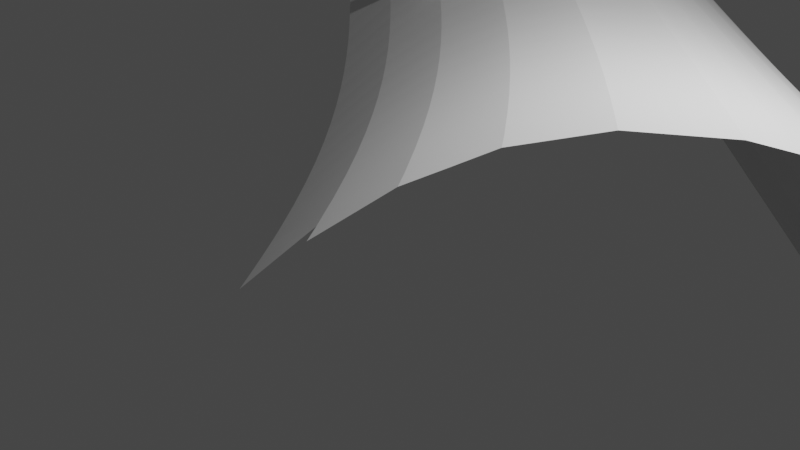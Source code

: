 # Source: Echantillon6.blend  (saved by Blender 2.81.16; exported with 4.5.12 LTS)
import bpy
from mathutils import Matrix  # noqa: F401  (used for matrix-valued properties, if any)

bpy.ops.wm.read_factory_settings(use_empty=True)
scene = bpy.context.scene
scene.name = 'Scene'

# ---- collections
col_collection = bpy.data.collections.new('Collection'); scene.collection.children.link(col_collection)

# ---- world
world_world = bpy.data.worlds.new('World'); scene.world = world_world
world_world.use_nodes = True; world_world.node_tree.nodes.clear()
_N = world_world.node_tree.nodes; _L = world_world.node_tree.links
n0 = _N.new('ShaderNodeOutputWorld'); n0.name = 'World Output'; n0.location = (300, 300)
n1 = _N.new('ShaderNodeBackground'); n1.name = 'Background'; n1.location = (10, 300)
n1.inputs[0].default_value = (0.05088, 0.05088, 0.05088, 1.0)
_L.new(n1.outputs[0], n0.inputs[0])
n0.is_active_output = True
world_world.color = (0.05088, 0.05088, 0.05088)
world_world.use_sun_shadow = False
world_world.sun_shadow_jitter_overblur = 0.0

# ---- cameras
cam_camera = bpy.data.cameras.new('Camera')
cam_camera.clip_end = 100.0
cam_camera.ortho_scale = 7.314

# ---- lights
light_light = bpy.data.lights.new('Light', 'POINT')
light_light.transmission_factor = 0.0
light_light.energy = 1000.0
light_light.shadow_soft_size = 0.1
light_light.shadow_maximum_resolution = 0.006
light_light.use_absolute_resolution = True

# ---- meshes
me_nurbspath = bpy.data.meshes.new('NurbsPath')
me_nurbspath.from_pydata([], [], [])
me_nurbspath.use_remesh_preserve_volume = False
me_nurbspath.use_remesh_preserve_attributes = False
me_nurbspath.use_mirror_vertex_groups = False
me_nurbspath.update()
me_nurbspath_001 = bpy.data.meshes.new('NurbsPath.001')
me_nurbspath_001.from_pydata([(-2.178, 3.475, 0.2679), (-2.146, 3.478, 0.372), (-2.125, 3.466, 0.4744), (-2.114, 3.441, 0.5738), (-2.113, 3.404, 0.6691), (-2.12, 3.357, 0.7592), (-2.136, 3.3, 0.8428), (-2.16, 3.234, 0.9189), (-2.192, 3.162, 0.9863), (-2.23, 3.085, 1.044), (-2.274, 3.003, 1.09), (-2.324, 2.918, 1.125), (-2.379, 2.832, 1.146), (-2.51, 2.645, 1.151), (-2.64, 2.479, 1.106), (-2.768, 2.333, 1.02), (-2.894, 2.204, 0.8994), (-3.018, 2.089, 0.7518), (0.644, 1.153, 0.2391), (-0.4803, 0.1384, 0.4239), (0.8104, -0.4013, 0.7988), (0.6709, -0.4026, 0.7683), (0.9745, -0.2556, 0.8165), (0.8261, -0.2599, 0.8111), (1.1, -0.1482, 0.8013), (0.9975, -0.1094, 0.8033), (1.177, -0.0848, 0.7718), (1.075, -0.04345, 0.7805), (1.251, -0.0258, 0.7293), (1.151, 0.01853, 0.7442), (1.322, 0.028, 0.6751), (1.223, 0.07576, 0.6954), (1.386, 0.07581, 0.6103), (1.29, 0.1274, 0.6355), (1.445, 0.1168, 0.5361), (1.352, 0.1727, 0.5656), (1.709, -0.3051, 0.6697), (1.642, -0.3499, 0.734), (1.569, -0.4007, 0.7878), (1.492, -0.4568, 0.8298), (1.413, -0.5175, 0.8589), (1.284, -0.6211, 0.8734), (-0.8421, 2.402, 0.4574), (-1.945, 3.322, 0.2587), (-2.038, 3.401, 0.3415), (-2.162, 3.477, 0.32), (-2.069, 3.398, 0.2372), (-2.136, 3.472, 0.4232), (-1.96, 3.32, 0.2065), (-1.929, 3.324, 0.3109), (-1.909, 3.313, 0.4136), (-1.899, 3.288, 0.5133), (-1.899, 3.252, 0.609), (-1.908, 3.205, 0.6994), (-1.925, 3.149, 0.7834), (-1.951, 3.085, 0.8599), (-1.983, 3.014, 0.9276), (-2.023, 2.937, 0.9855), (-2.068, 2.856, 1.032), (-2.119, 2.772, 1.067), (-2.175, 2.686, 1.088), (-2.307, 2.5, 1.093), (-2.438, 2.335, 1.049), (-2.566, 2.189, 0.9631), (-2.692, 2.059, 0.8424), (-2.815, 1.945, 0.6947), (1.117, -0.7625, 0.8552), (1.496, 0.1502, 0.4537), (1.406, 0.2107, 0.487), (1.539, 0.1752, 0.3643), (1.453, 0.2407, 0.4007), (1.491, 0.2619, 0.3081), (0.7548, 0.7046, 0.5797), (0.2852, -0.6572, 0.4779), (0.1661, -0.6497, 0.3957), (0.4061, -0.5325, 0.6129), (0.9058, 0.7055, 0.4739), (0.2811, -0.5286, 0.5446), (0.5394, -0.4006, 0.7163), (0.4076, -0.4002, 0.6657), (0.9659, -0.8979, 0.7904), (0.8305, -1.027, 0.6866), (0.7086, -1.151, 0.5514), (1.954, -0.3954, 0.542), (1.899, -0.4247, 0.6237), (-1.282, 1.592, 0.8279), (-0.8256, 2.443, 0.3653), (-1.453, 2.72, 0.7344), (-1.317, 2.736, 0.5922), (-1.425, 2.782, 0.6571), (-1.3, 2.784, 0.504), (-1.919, 3.318, 0.3623), (-1.748, 3.167, 0.1502), (-1.718, 3.171, 0.2549), (-1.699, 3.161, 0.3578), (-1.691, 3.137, 0.4579), (-1.692, 3.102, 0.5539), (-1.702, 3.056, 0.6447), (-1.72, 3.001, 0.729), (-1.747, 2.937, 0.8058), (-1.781, 2.867, 0.8739), (-1.821, 2.791, 0.9321), (-1.868, 2.711, 0.9792), (-1.92, 2.628, 1.014), (-1.977, 2.542, 1.036), (-2.11, 2.358, 1.041), (-2.242, 2.193, 0.9973), (-2.37, 2.047, 0.9112), (-2.496, 1.918, 0.7904), (-2.618, 1.802, 0.6425), (1.837, -0.4616, 0.6973), (1.769, -0.5052, 0.7614), (0.6865, -0.2611, 0.7805), (0.5471, -0.2641, 0.7513), (0.849, -0.1137, 0.7979), (0.7009, -0.12, 0.7939), (0.8112, 0.7554, 0.5093), (0.973, -0.004646, 0.7825), (0.8705, 0.03259, 0.7859), (1.049, 0.05988, 0.7529), (0.9475, 0.09963, 0.763), (1.122, 0.1201, 0.7103), (0.952, 0.7443, 0.391), (0.8607, 0.799, 0.4301), (1.022, 0.1628, 0.7265), (1.695, -0.5549, 0.815), (1.617, -0.61, 0.8568), (1.537, -0.6696, 0.8857), (1.407, -0.7718, 0.9), (1.238, -0.9116, 0.8815), (1.087, -1.046, 0.8165), (0.9505, -1.174, 0.7125), (-1.434, 1.578, 0.8212), (-1.832, 1.311, 0.5549), (-1.404, 2.835, 0.5722), (-2.116, 3.38, 0.7141), (-1.392, 2.88, 0.481), (-2.017, 3.39, 0.444), (-1.542, 3.014, 0.09882), (-1.513, 3.019, 0.2038), (-1.495, 3.01, 0.307), (-1.487, 2.988, 0.4074), (-1.49, 2.953, 0.5037), (-1.501, 2.908, 0.5948), (-1.521, 2.854, 0.6795), (-1.549, 2.792, 0.7566), (-1.584, 2.722, 0.825), (-1.626, 2.647, 0.8835), (-1.674, 2.568, 0.9309), (-1.727, 2.485, 0.9661), (-1.784, 2.401, 0.9878), (-1.92, 2.217, 0.9938), (-2.052, 2.053, 0.9501), (-2.181, 1.908, 0.8641), (-2.306, 1.778, 0.7433), (-2.428, 1.662, 0.5952), (1.191, 0.1752, 0.6559), (1.093, 0.2213, 0.6776), (1.255, 0.2243, 0.5909), (1.159, 0.2743, 0.6175), (0.9899, 0.7745, 0.3011), (1.313, 0.2666, 0.5165), (1.219, 0.3209, 0.5475), (1.363, 0.3013, 0.434), (1.273, 0.3603, 0.4686), (1.404, 0.3275, 0.3444), (0.9023, 0.8344, 0.3433), (0.9351, 0.8609, 0.2502), (-1.142, 1.761, 0.8456), (-1.979, 1.32, 0.4975), (-2.006, 3.328, 0.639), (-2.113, 3.423, 0.6214), (-2.367, 1.72, 0.6692), (-2.523, 1.732, 0.6188), (-1.34, 2.863, 0.05225), (-1.313, 2.869, 0.1575), (-1.296, 2.861, 0.261), (-1.29, 2.839, 0.3616), (-1.293, 2.806, 0.4583), (-1.306, 2.762, 0.5497), (-1.328, 2.709, 0.6347), (-1.357, 2.648, 0.7122), (-1.394, 2.579, 0.7809), (-1.437, 2.505, 0.8397), (-1.485, 2.427, 0.8873), (-1.539, 2.345, 0.9227), (-1.598, 2.261, 0.9447), (-1.735, 2.079, 0.9511), (-1.868, 1.915, 0.9076), (-1.998, 1.77, 0.8216), (-2.123, 1.64, 0.7008), (-2.244, 1.524, 0.5525), (1.318, 0.3916, 0.3822), (1.355, 0.414, 0.2894), (-0.2171, -0.1221, 0.431), (0.162, -0.5211, 0.4623), (0.04217, -0.5144, 0.3813), (0.2827, -0.3962, 0.5973), (0.1572, -0.3933, 0.5302), (0.4154, -0.2636, 0.7006), (-0.34, -0.1172, 0.3541), (-0.09678, 0.003123, 0.5659), (-1.298, 1.739, 0.8642), (-1.71, 1.435, 0.6896), (-2.019, 2.7, 1.041), (-1.845, 2.751, 0.9556), (-1.968, 2.784, 1.006), (-2.244, 1.843, 0.8037), (-2.401, 1.848, 0.7668), (-1.144, 2.713, 0.01039), (-1.118, 2.72, 0.1158), (-1.102, 2.713, 0.2196), (-1.097, 2.692, 0.3206), (-1.102, 2.66, 0.4175), (-1.117, 2.617, 0.5092), (-1.14, 2.565, 0.5945), (-1.17, 2.505, 0.6723), (-1.208, 2.437, 0.7413), (-1.252, 2.364, 0.8003), (-1.302, 2.287, 0.8483), (-1.358, 2.206, 0.8839), (-1.417, 2.123, 0.9061), (-1.556, 1.942, 0.9129), (-1.69, 1.779, 0.8696), (-1.82, 1.634, 0.7837), (-1.945, 1.504, 0.6628), (-2.065, 1.387, 0.5144), (0.2834, -0.2645, 0.6513), (0.5615, -0.123, 0.7647), (0.4221, -0.1276, 0.7368), (0.7224, 0.02626, 0.7819), (-0.2246, 0.00362, 0.503), (0.5746, 0.01796, 0.7793), (0.845, 0.1369, 0.7663), (0.7422, 0.1726, 0.771), (0.9201, 0.2026, 0.7365), (0.8181, 0.2408, 0.748), (0.03431, 0.1374, 0.6691), (-1.04, 1.891, 0.8306), (-1.859, 1.437, 0.646), (-1.801, 2.829, 0.903), (-1.922, 2.864, 0.9588), (-1.764, 2.902, 0.8399), (-2.116, 1.98, 0.9071), (-2.276, 1.977, 0.8876), (-0.953, 2.564, -0.02689), (-0.9275, 2.572, 0.07878), (-0.9133, 2.565, 0.1828), (-0.9098, 2.546, 0.284), (-0.9163, 2.515, 0.3812), (-0.932, 2.473, 0.4732), (-0.9563, 2.422, 0.5588), (-0.9885, 2.363, 0.6369), (-1.028, 2.297, 0.7061), (-1.073, 2.225, 0.7655), (-1.125, 2.148, 0.8137), (-1.181, 2.068, 0.8495), (-1.242, 1.986, 0.8719), (-1.382, 1.806, 0.879), (-1.647, 1.5, 0.7501), (-1.772, 1.37, 0.6292), (-1.892, 1.253, 0.4807), (0.9921, 0.264, 0.6938), (0.8914, 0.3052, 0.7114), (1.06, 0.3204, 0.6392), (0.961, 0.365, 0.6623), (-0.09932, 0.1333, 0.6239), (1.123, 0.3709, 0.5741), (1.026, 0.4193, 0.6021), (1.179, 0.4145, 0.4996), (1.085, 0.4673, 0.5319), (1.228, 0.4505, 0.4169), (-1.157, 1.918, 0.8569), (-1.582, 1.572, 0.793), (-1.882, 2.94, 0.9008), (-1.734, 2.969, 0.7674), (-1.849, 3.011, 0.8329), (-1.711, 3.029, 0.6868), (-1.986, 2.135, 0.972), (-0.7665, 2.416, -0.05969), (-0.7421, 2.424, 0.04618), (-0.7292, 2.419, 0.1504), (-0.7271, 2.401, 0.2519), (-0.735, 2.371, 0.3493), (-0.7522, 2.33, 0.4416), (-0.778, 2.28, 0.5275), (-0.8116, 2.222, 0.6058), (-0.8523, 2.157, 0.6753), (-0.8994, 2.086, 0.7349), (-0.9521, 2.011, 0.7833), (-1.01, 1.932, 0.8194), (-1.071, 1.85, 0.8419), (-1.214, 1.672, 0.8494), (-1.35, 1.511, 0.8064), (-1.48, 1.367, 0.7207), (-1.605, 1.236, 0.5998), (-1.724, 1.119, 0.4512), (1.137, 0.508, 0.453), (1.268, 0.4781, 0.3272), (1.181, 0.5407, 0.3664), (1.217, 0.5644, 0.2735), (0.1773, 0.2814, 0.7329), (0.03736, -0.3866, 0.4492), (-0.08333, -0.3807, 0.3696), (0.1579, -0.2616, 0.5842), (-0.9809, 1.971, 0.8013), (-1.734, 1.567, 0.7669), (-1.823, 3.075, 0.7562), (-1.697, 3.079, 0.5993), (-1.805, 3.131, 0.672), (-1.795, 3.177, 0.5814), (-2.147, 2.123, 0.9737), (-0.5845, 2.268, -0.08813), (-0.5612, 2.277, 0.01792), (-0.5496, 2.273, 0.1224), (-0.5489, 2.256, 0.224), (-0.5582, 2.227, 0.3217), (-0.5769, 2.188, 0.4142), (-0.6043, 2.139, 0.5003), (-0.6394, 2.082, 0.5788), (-0.6816, 2.019, 0.6486), (-0.7301, 1.949, 0.7084), (-0.7841, 1.874, 0.757), (-0.8429, 1.796, 0.7933), (-0.9057, 1.716, 0.816), (-1.05, 1.539, 0.8238), (-1.187, 1.379, 0.781), (-1.318, 1.235, 0.6954), (-1.443, 1.105, 0.5744), (-1.561, 0.9868, 0.4257), (0.03175, -0.2597, 0.5185), (0.29, -0.1285, 0.6875), (0.1576, -0.1306, 0.6395), (0.4351, 0.01334, 0.7514), (0.03705, 0.2726, 0.7093), (0.2955, 0.007207, 0.7249), (0.5944, 0.1643, 0.7684), (1.516, -0.07474, 0.6322), (-1.095, 2.0, 0.8345), (-1.45, 1.725, 0.8575), (-1.854, 3.243, 0.1784), (-2.753, 2.002, 0.7686), (-2.916, 2.017, 0.7232), (-1.852, 2.309, 0.9908), (-0.4068, 2.12, -0.1123), (-0.3847, 2.131, -0.006116), (-0.3743, 2.127, 0.09851), (-0.375, 2.111, 0.2004), (-0.3858, 2.084, 0.2982), (-0.406, 2.046, 0.3909), (-0.4349, 1.998, 0.4772), (-0.4716, 1.943, 0.556), (-0.5153, 1.88, 0.626), (-0.5652, 1.812, 0.686), (-0.6206, 1.739, 0.7348), (-0.6806, 1.662, 0.7712), (-0.7445, 1.582, 0.7941), (-0.8906, 1.407, 0.8021), (-1.029, 1.248, 0.7595), (-1.161, 1.104, 0.6739), (-1.285, 0.9739, 0.553), (-1.403, 0.8555, 0.4042), (0.4467, 0.1542, 0.7673), (0.7154, 0.2766, 0.7527), (0.6124, 0.311, 0.7588), (0.7895, 0.3434, 0.7228), (1.42, -0.02145, 0.6561), (-0.9257, 2.049, 0.7591), (-1.604, 1.712, 0.8527), (-2.956, 2.146, 0.8256), (-2.629, 2.124, 0.9028), (-2.793, 2.132, 0.8709), (-2.831, 2.268, 0.9597), (-2.015, 2.287, 1.018), (-0.2332, 1.973, -0.1324), (-0.2122, 1.984, -0.02604), (-0.2032, 1.982, 0.07874), (-0.2052, 1.967, 0.1807), (-0.2175, 1.941, 0.2788), (-0.2393, 1.904, 0.3717), (-0.2697, 1.858, 0.4582), (-0.3079, 1.804, 0.5371), (-0.3531, 1.743, 0.6072), (-0.4045, 1.676, 0.6674), (-0.4612, 1.603, 0.7164), (-0.4065, 1.655, 0.8104), (-0.5272, 1.432, 0.8238), (-0.7357, 1.275, 0.7842), (-0.8755, 1.118, 0.7418), (-1.008, 0.9743, 0.6562), (-1.132, 0.8439, 0.5353), (-1.25, 0.7251, 0.3864), (0.6872, 0.3803, 0.7357), (0.8603, 0.4062, 0.6799), (0.7594, 0.4459, 0.699), (0.9269, 0.4639, 0.6253), (1.929, -0.4081, 0.5848), (1.576, -0.035, 0.5582), (-1.038, 2.08, 0.7985), (-1.312, 1.896, 0.8755), (-2.502, 2.262, 1.006), (-2.667, 2.261, 0.9916), (-2.704, 2.406, 1.063), (-2.372, 2.417, 1.071), (-1.756, 2.443, 0.9769), (-0.06344, 1.826, -0.1484), (-0.04364, 1.838, -0.04196), (-0.03588, 1.837, 0.06294), (-0.03931, 1.823, 0.1651), (-0.05309, 1.798, 0.2633), (-0.07637, 1.763, 0.3563), (-0.1083, 1.718, 0.4429), (-0.1481, 1.665, 0.522), (-0.1948, 1.605, 0.5923), (-0.2477, 1.539, 0.6526), (-0.3059, 1.469, 0.7017), (-0.3685, 1.394, 0.7384), (-0.4347, 1.316, 0.7615), (-0.5848, 1.144, 0.77), (-0.7259, 0.9878, 0.7276), (-0.8585, 0.8449, 0.6422), (-0.9831, 0.7145, 0.5212), (-1.1, 0.5954, 0.3723), (0.3332, 0.4359, 0.7497), (0.8277, 0.507, 0.6498), (0.9883, 0.5157, 0.56), (1.979, -0.3827, 0.4993), (0.7686, -1.224, 0.5639), (1.483, 0.02252, 0.5864), (-0.8759, 2.122, 0.7051), (-1.469, 1.874, 0.896), (-2.539, 2.407, 1.078), (-2.575, 2.562, 1.128), (-2.241, 2.593, 1.091), (-2.408, 2.572, 1.122), (-1.88, 2.472, 1.012), (0.1025, 1.678, -0.1605), (0.1212, 1.692, -0.054), (0.1277, 1.692, 0.051), (0.1229, 1.679, 0.1532), (0.1077, 1.655, 0.2515), (0.08284, 1.621, 0.3447), (0.04934, 1.578, 0.4314), (0.008018, 1.527, 0.5106), (-0.04026, 1.468, 0.581), (-0.09461, 1.404, 0.6414), (-0.1542, 1.334, 0.6906), (-0.2181, 1.26, 0.7274), (-0.2855, 1.184, 0.7506), (-0.4376, 1.014, 0.7592), (-0.58, 0.8582, 0.717), (-0.7133, 0.7159, 0.6316), (-0.8379, 0.5855, 0.5106), (-0.9546, 0.466, 0.3617), (0.1855, 0.4224, 0.7515), (0.8913, 0.5627, 0.5895), (1.043, 0.5608, 0.4853), (0.9491, 0.6121, 0.5192), (0.6509, -1.211, 0.477), (0.8905, -1.1, 0.6991), (0.7664, -1.091, 0.6259), (1.026, -0.9711, 0.8029), (-0.9864, 2.156, 0.7502), (-1.211, 2.027, 0.8607), (-2.445, 2.738, 1.148), (-2.147, 2.729, 1.078), (-2.277, 2.759, 1.117), (-2.352, 2.875, 1.135), (-1.7, 2.527, 0.9485), (0.265, 1.531, -0.1688), (0.2826, 1.545, -0.06226), (0.2878, 1.546, 0.0428), (0.2816, 1.535, 0.1451), (0.2649, 1.512, 0.2435), (0.2386, 1.48, 0.3367), (0.2036, 1.438, 0.4235), (0.1607, 1.388, 0.5028), (0.1109, 1.331, 0.5733), (0.05506, 1.267, 0.6337), (-0.005909, 1.199, 0.683), (-0.07112, 1.127, 0.7199), (-0.1397, 1.051, 0.7432), (-0.2939, 0.883, 0.7519), (-0.4377, 0.7287, 0.7097), (-0.5715, 0.587, 0.6243), (-0.6963, 0.4567, 0.5033), (-0.8126, 0.3369, 0.3544), (0.8946, -0.9641, 0.7473), (1.091, 0.5982, 0.4025), (1.0, 0.6542, 0.4401), (1.177, -0.8363, 0.8678), (1.037, -0.8317, 0.8335), (1.346, -0.6957, 0.8862), (1.196, -0.6933, 0.8769), (1.629, -0.002856, 0.476), (-0.832, 2.19, 0.6405), (-1.33, 2.054, 0.889), (-2.093, 2.814, 1.05), (-2.222, 2.845, 1.096), (-2.299, 2.96, 1.108), (-2.045, 2.896, 1.009), (-1.823, 2.557, 0.9901), (0.4241, 1.382, -0.1735), (0.4406, 1.398, -0.06685), (0.4446, 1.4, 0.03824), (0.4371, 1.39, 0.1406), (0.419, 1.369, 0.239), (0.3911, 1.338, 0.3322), (0.3546, 1.297, 0.4191), (0.3102, 1.249, 0.4984), (0.2589, 1.193, 0.569), (0.2016, 1.131, 0.6295), (0.1392, 1.064, 0.6788), (0.07268, 0.9926, 0.7157), (0.002961, 0.9182, 0.739), (0.01817, 0.6462, 0.9052), (-0.2985, 0.5991, 0.7057), (-0.433, 0.458, 0.6203), (-0.5579, 0.3278, 0.4993), (-0.6739, 0.2077, 0.3504), (1.475, -0.5928, 0.8717), (1.13, 0.627, 0.3127), (1.043, 0.6883, 0.3534), (1.373, -0.5488, 0.87), (1.555, -0.5327, 0.8428), (1.453, -0.4861, 0.8477), (1.632, -0.4771, 0.8008), (-0.94, 2.227, 0.6907), (-1.153, 2.108, 0.8316), (-2.171, 2.929, 1.061), (-2.252, 3.044, 1.067), (-2.003, 2.975, 0.9566), (-2.126, 3.011, 1.015), (-1.65, 2.608, 0.9072), (0.5801, 1.234, -0.1745), (0.5955, 1.25, -0.0679), (0.5983, 1.253, 0.0372), (0.5895, 1.245, 0.1396), (0.5699, 1.225, 0.238), (0.5407, 1.195, 0.3312), (0.5026, 1.156, 0.4181), (0.4567, 1.109, 0.4974), (0.4039, 1.055, 0.568), (0.3451, 0.994, 0.6285), (0.2814, 0.9282, 0.6778), (0.2136, 0.8582, 0.7148), (0.1427, 0.7849, 0.7381), (-0.0158, 0.6208, 0.7468), (-0.1622, 0.469, 0.7047), (-0.2975, 0.3286, 0.6194), (-0.4225, 0.1986, 0.4984), (-0.5382, 0.0782, 0.3495), (1.532, -0.4275, 0.8119), (0.4511, 0.5514, 0.7337), (1.077, 0.7133, 0.2604), (-0.08893, -0.2537, 0.4388), (0.3471, 0.5833, 0.7428), (1.705, -0.4269, 0.7472), (1.607, -0.3739, 0.7637), (1.773, -0.3827, 0.6829), (1.677, -0.3259, 0.7043), (1.835, -0.3453, 0.6093), (-0.7948, 2.251, 0.5666), (-1.269, 2.137, 0.8667), (-2.211, 3.123, 1.015), (-1.967, 3.049, 0.8938), (-2.087, 3.088, 0.957), (-2.176, 3.198, 0.9526), (-1.771, 2.64, 0.9551), (0.733, 1.084, -0.1721), (0.7474, 1.101, -0.06552), (0.7491, 1.106, 0.03956), (0.739, 1.099, 0.1419), (0.7181, 1.08, 0.2403), (0.6874, 1.052, 0.3335), (0.6478, 1.014, 0.4204), (0.6005, 0.9683, 0.4997), (0.5462, 0.9154, 0.5702), (0.486, 0.8562, 0.6307), (0.4209, 0.7918, 0.68), (0.3518, 0.723, 0.7169), (0.2798, 0.6508, 0.7402), (0.1192, 0.4888, 0.749), (-0.02858, 0.3384, 0.7068), (-0.1646, 0.1987, 0.6214), (-0.2898, 0.06889, 0.5005), (-0.4052, -0.05178, 0.3516), (1.742, -0.2843, 0.635), (0.5228, 0.6206, 0.7037), (-0.2106, -0.2484, 0.3604), (0.03149, -0.1286, 0.5737), (0.4197, 0.6549, 0.7195), (1.889, -0.3155, 0.5275), (1.799, -0.25, 0.5569), (1.935, -0.2939, 0.4387), (1.849, -0.2235, 0.4712), (1.89, -0.2058, 0.3791), (0.6487, -1.078, 0.539), (-0.9001, 2.293, 0.6213), (-1.099, 2.187, 0.7896), (-1.938, 3.117, 0.8216), (-2.056, 3.16, 0.8894), (-2.148, 3.267, 0.8809), (-1.605, 2.685, 0.8543), (-1.724, 2.719, 0.9078), (0.8832, 0.9336, -0.1664), (0.8966, 0.952, -0.05983), (0.8971, 0.9576, 0.04521), (0.8858, 0.9514, 0.1475), (0.8636, 0.9343, 0.2458), (0.8315, 0.9072, 0.339), (0.7905, 0.871, 0.4258), (0.7417, 0.8268, 0.5051), (0.686, 0.7753, 0.5755), (0.6244, 0.7175, 0.636), (0.558, 0.6544, 0.6853), (0.4877, 0.5869, 0.7221), (0.4145, 0.5159, 0.7454), (0.2518, 0.3559, 0.754), (0.1027, 0.2069, 0.7118), (-0.03406, 0.0679, 0.6264), (-0.1595, -0.06165, 0.5054), (-0.2748, -0.1825, 0.3565), (0.5309, -1.067, 0.4532), (0.7704, -0.9545, 0.6742), (0.5912, 0.686, 0.6606), (-0.09544, -0.1274, 0.5093), (0.1631, 0.005125, 0.6769), (0.03014, 0.00197, 0.6303), (0.4894, 0.7231, 0.6827), (0.6462, -0.9465, 0.6022), (0.9055, -0.8247, 0.7779), (0.7739, -0.8195, 0.7234), (1.056, -0.6887, 0.8426), (0.9158, -0.6862, 0.8095), (-0.7651, 2.305, 0.4845), (-1.214, 2.218, 0.831), (-1.917, 3.177, 0.7414), (-2.031, 3.224, 0.8131), (-2.128, 3.328, 0.801), (-1.567, 2.757, 0.7908), (-1.683, 2.795, 0.8495), (1.031, 0.7821, -0.1575), (1.043, 0.8015, -0.05095), (1.043, 0.8082, 0.05403), (1.03, 0.8032, 0.1563), (1.007, 0.7874, 0.2545), (0.9732, 0.7617, 0.3476), (0.9309, 0.7269, 0.4344), (0.8806, 0.6841, 0.5135), (0.8236, 0.634, 0.5839), (0.7606, 0.5776, 0.6443), (0.6929, 0.5159, 0.6934), (0.6213, 0.4496, 0.7302), (0.547, 0.3797, 0.7534), (0.3824, 0.2219, 0.7619), (0.2319, 0.07421, 0.7197), (0.09434, -0.06396, 0.6342), (-0.03137, -0.1932, 0.5132), (-0.1465, -0.3142, 0.3643), (1.223, -0.5464, 0.8607), (0.6552, 0.7464, 0.6058), (0.3071, 0.1481, 0.7408), (0.1673, 0.1405, 0.7158), (0.5552, 0.7869, 0.6334), (0.4647, 0.3008, 0.7577), (0.3171, 0.2889, 0.758), (0.5842, 0.4147, 0.7418), (0.4808, 0.4478, 0.7494), (0.7138, 0.801, 0.5403), (1.073, -0.5463, 0.8527), (1.351, -0.4421, 0.846), (1.248, -0.3999, 0.8454), (1.43, -0.3809, 0.8168), (1.328, -0.3361, 0.823), (-0.8672, 2.351, 0.5431), (-1.051, 2.261, 0.7358), (-1.535, 2.823, 0.7181), (-1.904, 3.229, 0.6542), (-2.014, 3.281, 0.7293), (-1.648, 2.865, 0.7812), (-1.511, 2.881, 0.6371), (1.176, 0.6295, -0.1454), (1.187, 0.6498, -0.03899), (1.186, 0.6576, 0.0659), (1.172, 0.6538, 0.168), (1.147, 0.6392, 0.2662), (1.113, 0.6148, 0.3592), (1.069, 0.5815, 0.4458), (1.017, 0.5401, 0.5249), (0.9591, 0.4914, 0.5951), (0.8948, 0.4364, 0.6554), (0.8258, 0.376, 0.7045), (0.7531, 0.3109, 0.7412), (0.6777, 0.2422, 0.7642), (0.511, 0.08647, 0.7726), (0.3592, -0.0598, 0.7302), (0.2209, -0.1971, 0.6447), (0.09487, -0.3261, 0.5237), (-0.02016, -0.4472, 0.3748), (1.506, -0.3242, 0.7747), (0.6161, 0.8453, 0.5729), (0.7661, 0.8489, 0.4655), (0.6571, 0.4827, 0.7118), (0.5545, 0.5182, 0.7262), (0.7268, 0.5468, 0.6689), (0.6254, 0.5851, 0.6894), (0.7921, 0.6058, 0.6141), (0.6711, 0.8975, 0.5024), (0.811, 0.8891, 0.3824), (1.406, -0.2764, 0.787), (1.578, -0.2729, 0.7209), (1.48, -0.2217, 0.7386), (1.645, -0.2275, 0.6564), (-0.7436, 2.35, 0.3955), (-1.163, 2.295, 0.7829), (-1.621, 2.928, 0.7043), (-1.496, 2.931, 0.5492), (-1.602, 2.982, 0.6197), (-1.591, 3.028, 0.5288), (1.318, 0.4756, -0.1305), (1.329, 0.4967, -0.0241), (1.327, 0.5055, 0.08069), (1.312, 0.5029, 0.1827), (1.286, 0.4896, 0.2808), (1.25, 0.4665, 0.3736), (1.205, 0.4346, 0.4601), (1.152, 0.3945, 0.539), (1.093, 0.3472, 0.6091), (1.027, 0.2936, 0.6693), (0.957, 0.2345, 0.7182), (0.8832, 0.1707, 0.7548), (0.8067, 0.1031, 0.7778), (0.6381, -0.05056, 0.786), (0.4849, -0.1954, 0.7434), (0.3458, -0.3319, 0.6578), (0.2195, -0.4605, 0.5368), (0.1045, -0.5816, 0.3879), (-1.489, 2.651, 0.803), (-0.606, 0.1429, 0.3499), (1.549, -0.1725, 0.6791), (0.7192, 0.9425, 0.4231), (0.8475, 0.9208, 0.2924), (0.7594, 0.9794, 0.3363), (0.7908, 1.007, 0.2431), (0.6925, 0.6476, 0.6401), (0.8521, 0.659, 0.5487), (-0.3475, 0.008554, 0.426), (-0.4717, 0.01321, 0.3505), (1.706, -0.189, 0.5826), (1.613, -0.1298, 0.6095), (1.759, -0.158, 0.5006), (1.67, -0.09423, 0.5312), (-1.008, 2.33, 0.6715), (-2.557, 1.86, 0.7165), (-2.717, 1.874, 0.6686), (-2.433, 1.982, 0.8508), (-2.594, 1.989, 0.8164), (1.459, 0.3202, -0.1127), (1.469, 0.3422, -0.006392), (1.466, 0.352, 0.09829), (1.45, 0.3505, 0.2002), (1.423, 0.3384, 0.2981), (1.386, 0.3166, 0.3908), (1.34, 0.2859, 0.4771), (1.286, 0.2472, 0.5559), (1.225, 0.2013, 0.6259), (1.158, 0.149, 0.6859), (1.087, 0.09117, 0.7347), (1.012, 0.02859, 0.7711), (0.9343, -0.03788, 0.7939), (0.7638, -0.1894, 0.8019), (0.6093, -0.3328, 0.7592), (0.4694, -0.4684, 0.6735), (0.3427, -0.5966, 0.5524), (0.2277, -0.7178, 0.4035), (-0.36, 0.2636, 0.5589), (-0.4902, 0.2632, 0.4989), (1.804, -0.1354, 0.4116), (1.718, -0.06666, 0.4453), (-0.2272, 0.1338, 0.561), (-0.3561, 0.1338, 0.4994), (-0.09658, 0.2685, 0.6641), (-0.231, 0.2636, 0.6204), (0.04531, 0.4136, 0.7279), (-0.0954, 0.4037, 0.7058), (0.1995, 0.5698, 0.7446), (0.0517, 0.5548, 0.7479), (1.758, -0.04784, 0.353), (0.5284, -0.9356, 0.5164), (0.4102, -0.9259, 0.4317), (0.6497, -0.8115, 0.6514), (-1.118, 2.367, 0.7237), (-2.306, 2.12, 0.9542), (-2.468, 2.118, 0.9372), (-2.176, 2.275, 1.019), (-2.34, 2.264, 1.023), (-2.043, 2.45, 1.038), (1.598, 0.1633, -0.09216), (1.607, 0.1861, 0.014), (1.603, 0.1969, 0.1186), (1.586, 0.1964, 0.2203), (1.558, 0.1854, 0.3181), (1.52, 0.1649, 0.4106), (1.473, 0.1355, 0.4968), (1.418, 0.09811, 0.5754), (1.355, 0.0535, 0.6452), (1.288, 0.002497, 0.705), (1.215, -0.0541, 0.7536), (1.139, -0.1155, 0.7899), (1.061, -0.1809, 0.8126), (0.8883, -0.3303, 0.8203), (0.7326, -0.4723, 0.7774), (0.5919, -0.607, 0.6916), (0.4648, -0.7348, 0.5704), (0.3497, -0.8558, 0.4215), (-0.2298, 0.3988, 0.662), (-0.3653, 0.3933, 0.6198), (-0.08901, 0.5449, 0.7258), (0.5254, -0.8049, 0.5806), (-0.2304, 0.5341, 0.7052), (0.3158, 0.6869, 0.7286), (0.2112, 0.7178, 0.7391), (0.3864, 0.7574, 0.6985), (0.2827, 0.7906, 0.7159), (0.4534, 0.824, 0.6554), (0.3511, 0.86, 0.6789), (0.5161, 0.8858, 0.6005), (0.06344, 0.7028, 0.7425), (0.7842, -0.6809, 0.755), (0.6527, -0.6774, 0.7018), (-0.9724, 2.393, 0.5978), (-2.209, 2.429, 1.067), (-1.948, 2.585, 1.025), (-2.076, 2.614, 1.062), (-1.894, 2.669, 0.9967), (-2.119, 3.454, 0.5241), (1.735, 0.00474, -0.06912), (1.743, 0.02828, 0.03693), (1.738, 0.03992, 0.1414), (1.721, 0.04043, 0.243), (1.692, 0.0306, 0.3406), (1.653, 0.01122, 0.433), (1.604, -0.01693, 0.519), (1.548, -0.05307, 0.5974), (1.485, -0.09641, 0.667), (1.416, -0.1462, 0.7266), (1.342, -0.2015, 0.7751), (1.265, -0.2618, 0.8112), (1.186, -0.3261, 0.8337), (1.012, -0.4735, 0.8411), (0.8549, -0.614, 0.798), (0.7135, -0.7478, 0.7121), (0.5859, -0.8751, 0.5908), (0.4708, -0.996, 0.4419), (-0.08461, 0.6865, 0.7473), (0.1781, 0.8215, 0.7264), (0.07282, 0.8515, 0.7385), (0.2475, 0.8932, 0.6963), (0.9334, -0.5438, 0.8196), (0.7938, -0.5432, 0.7877), (0.4156, 0.9251, 0.6296), (0.5733, 0.9418, 0.5349), (0.1431, 0.9254, 0.7152), (0.475, 0.9849, 0.5691), (0.6241, 0.9912, 0.46), (0.5286, 1.039, 0.4986), (0.3132, 0.9611, 0.6532), (0.2103, 0.996, 0.6783), (1.099, -0.3998, 0.8374), (-1.079, 2.434, 0.6546), (-0.9442, 2.448, 0.516), (-1.048, 2.494, 0.5767), (-0.9242, 2.494, 0.4272), (-1.024, 2.545, 0.4912), (1.87, -0.1556, -0.04366), (1.878, -0.1314, 0.06228), (1.872, -0.1189, 0.1666), (1.854, -0.1175, 0.268), (1.824, -0.1263, 0.3655), (1.784, -0.1445, 0.4577), (1.735, -0.1715, 0.5435), (1.677, -0.2065, 0.6217), (1.613, -0.2486, 0.6911), (1.543, -0.2971, 0.7506), (1.469, -0.3513, 0.7989), (1.391, -0.4105, 0.8348), (1.311, -0.4737, 0.8572), (1.135, -0.6192, 0.8642), (0.9766, -0.7583, 0.8209), (0.8343, -0.8911, 0.7348), (0.7064, -1.018, 0.6135), (0.5911, -1.139, 0.4646), (0.3745, 1.024, 0.5982), (0.2733, 1.062, 0.629), (0.4303, 1.082, 0.5327), (0.3314, 1.124, 0.5685), (0.9501, -0.4019, 0.8307), (1.226, -0.2939, 0.8225), (0.4796, 1.132, 0.4578), (0.6676, 1.033, 0.377), (0.5752, 1.085, 0.4193), (0.7027, 1.066, 0.2869), (0.614, 1.123, 0.3324), (0.3834, 1.179, 0.4979), (0.5216, 1.176, 0.3747), (0.4286, 1.227, 0.4186), (1.123, -0.2535, 0.8232), (-1.009, 2.587, 0.3993), (-2.005, 1.446, 0.5886), (-2.154, 1.456, 0.5335), (-1.342, 2.678, 0.6734), (2.004, -0.3179, -0.01593), (2.011, -0.2931, 0.08991), (2.005, -0.2799, 0.1941), (1.986, -0.2775, 0.2954), (1.955, -0.2853, 0.3926), (1.914, -0.3025, 0.4847), (1.864, -0.3284, 0.5703), (1.806, -0.3622, 0.6483), (1.741, -0.4032, 0.7175), (1.67, -0.4506, 0.7768), (1.594, -0.5037, 0.8249), (1.516, -0.5617, 0.8606), (1.434, -0.624, 0.8828), (1.257, -0.7675, 0.8896), (1.098, -0.9052, 0.846), (0.9548, -1.037, 0.7598), (0.8263, -1.163, 0.6383), (0.7108, -1.284, 0.4894), (0.5553, 1.21, 0.2846), (0.4659, 1.266, 0.3317), (0.4944, 1.297, 0.2385), (-0.6159, 0.2678, 0.4249), (1.304, -0.2317, 0.7931), (1.202, -0.1886, 0.8006), (-0.7432, 0.2723, 0.3524), (-0.4955, 0.3929, 0.5598), (-0.6271, 0.3923, 0.5013), (-0.3658, 0.5285, 0.663), (-0.5023, 0.5225, 0.6223), (-0.226, 0.6756, 0.7267), (-0.3681, 0.6639, 0.7077), (0.09636, 0.7292, 0.9008), (1.379, -0.1739, 0.7508), (-1.882, 1.569, 0.7232), (-2.034, 1.572, 0.6818), (1.219, -1.055, 0.8732), (-0.05209, 0.7116, 0.9072), (0.03782, 0.9554, 0.7274), (-0.06835, 0.9846, 0.7411), (0.1059, 1.028, 0.6973), (0.0007831, 1.06, 0.7178), (0.1704, 1.097, 0.6541), (1.279, -0.1278, 0.7644), (0.06664, 1.131, 0.6809), (0.2302, 1.162, 0.5992), (0.1283, 1.199, 0.6316), (0.2845, 1.221, 0.5337), (0.1849, 1.262, 0.5711), (0.3324, 1.273, 0.4588), (0.2354, 1.318, 0.5006), (0.3729, 1.317, 0.3757), (0.2791, 1.368, 0.4213), (0.405, 1.353, 0.2856), (-1.755, 1.707, 0.8266), (-1.909, 1.702, 0.8027), (-1.623, 1.86, 0.8912), (0.3149, 1.409, 0.3345), (0.3419, 1.441, 0.2412), (-0.7544, 0.3968, 0.4289), (-0.8836, 0.4014, 0.3581), (-0.6339, 0.5219, 0.5638), (-0.7671, 0.5211, 0.507), (1.45, -0.1213, 0.6968), (-0.4181, 0.2064, 0.8442), (-0.6424, 0.6514, 0.6279), (-0.3658, 0.8059, 0.7308), (-0.5089, 0.7934, 0.7133), (-0.2168, 0.967, 0.7475), (-0.3658, 0.9484, 0.7555), (-0.1054, 1.089, 0.7315), (-0.2126, 1.117, 0.7469), (-0.03851, 1.163, 0.7015), (-0.1446, 1.193, 0.7237), (-1.779, 1.847, 0.8886), (-1.487, 2.032, 0.9095), (-1.645, 2.01, 0.932), (0.02458, 1.233, 0.6584), (-0.08004, 1.266, 0.6868), (0.08298, 1.299, 0.6035), (-0.01978, 1.335, 0.6376), (0.1358, 1.359, 0.538), (0.03532, 1.399, 0.5771), (0.1821, 1.413, 0.4631), (1.352, -0.07183, 0.7158), (0.08436, 1.457, 0.5067), (0.2211, 1.459, 0.3801), (-0.4934, 1.912, 0.591), (0.1265, 1.508, 0.4275), (0.2518, 1.496, 0.2901), (0.1607, 1.551, 0.3407), (0.1863, 1.584, 0.2475), (-0.8963, 0.5258, 0.4361), (-1.027, 0.5307, 0.367), (-0.6646, 2.259, 0.4279), (-0.6466, 2.299, 0.3355), (-1.387, 2.164, 0.895), (-1.508, 2.192, 0.9254), (-1.33, 2.246, 0.8661), (-0.7756, 0.6507, 0.5711), (-0.9105, 0.65, 0.5159), (-0.6467, 0.787, 0.6743), (-0.7859, 0.7804, 0.6369), (-0.5088, 0.9359, 0.7381), (-0.653, 0.923, 0.7223), (-0.3615, 1.099, 0.7549), (-0.5112, 1.079, 0.7646), (-0.2518, 1.222, 0.739), (-0.3601, 1.25, 0.7561), (-0.5984, 1.949, 0.6373), (-0.1861, 1.297, 0.709), (-0.2933, 1.327, 0.7329), (-0.1244, 1.369, 0.666), (-0.23, 1.401, 0.6962), (-0.06743, 1.436, 0.6112), (-0.1712, 1.471, 0.647), (-0.4532, 1.971, 0.5166), (-1.665, 1.178, 0.5255), (-1.449, 2.275, 0.9033), (-1.277, 2.326, 0.8243), (-1.394, 2.357, 0.8678), (-0.01612, 1.497, 0.5458), (-0.1175, 1.537, 0.5866), (0.02868, 1.552, 0.471), (-0.07004, 1.596, 0.5163), (0.06609, 1.6, 0.388), (-0.02949, 1.648, 0.4372), (0.09525, 1.638, 0.2981), (0.003235, 1.692, 0.3505), (0.02728, 1.727, 0.2574), (-1.042, 0.6549, 0.4468), (-1.175, 0.6603, 0.3794), (-0.9208, 0.7797, 0.5817), (-1.058, 0.7792, 0.5282), (-0.796, 0.8842, 0.6899), (-0.933, 0.9096, 0.6492), (-0.5555, 2.013, 0.5674), (-0.4205, 2.022, 0.4341), (-0.5196, 2.069, 0.4888), (-1.808, 1.186, 0.4659), (-1.543, 1.302, 0.6602), (0.8862, -1.237, 0.6518), (-1.415, 2.542, 0.8103), (-1.531, 2.576, 0.8616), (-1.375, 2.613, 0.7465), (1.015, -1.112, 0.7733), (-0.6554, 1.066, 0.7488), (-0.8007, 1.053, 0.7347), (-0.5097, 1.23, 0.7657), (-0.6602, 1.21, 0.7771), (-0.4016, 1.355, 0.75), (-0.5111, 1.383, 0.7687), (-0.3372, 1.431, 0.7201), (-0.4455, 1.461, 0.7457), (-0.2768, 1.504, 0.6771), (-0.3836, 1.536, 0.709), (-0.2213, 1.572, 0.6224), (-0.3261, 1.608, 0.66), (-0.1715, 1.635, 0.5571), (-0.274, 1.674, 0.5998), (-0.3959, 2.065, 0.3446), (-0.4915, 2.117, 0.4026), (-0.472, 2.155, 0.31), (-1.502, 1.046, 0.5001), (-1.689, 1.303, 0.6145), (1.158, -0.9801, 0.8596), (1.539, 0.05929, 0.5079), (1.672, 0.02091, 0.3868), (-1.23, 2.401, 0.7708), (1.318, -0.8431, 0.9033), (-1.344, 2.435, 0.82), (-1.189, 2.471, 0.7068), (-1.301, 2.508, 0.7611), (1.496, -0.7005, 0.8967), (-0.1282, 1.692, 0.4825), (-0.228, 1.735, 0.5295), (-0.09235, 1.741, 0.3996), (-0.189, 1.788, 0.4505), (-0.06473, 1.781, 0.3098), (-0.1578, 1.834, 0.364), (-0.1353, 1.87, 0.271), (-1.191, 0.7845, 0.4609), (-1.327, 0.7903, 0.3953), (-1.07, 0.9091, 0.5958), (-1.209, 0.9089, 0.5441), (-0.9416, 1.046, 0.699), (-1.084, 1.039, 0.6651), (-0.8056, 1.197, 0.763), (-1.643, 1.053, 0.4384), (-1.381, 1.17, 0.6349), (-1.524, 1.171, 0.5871), (-1.056, 1.365, 0.8746), (-1.399, 1.301, 0.708), (-1.415, 1.439, 0.7636), (1.586, 0.08805, 0.4218), (1.625, 0.108, 0.3293), (-1.155, 2.535, 0.6334), (-1.264, 2.576, 0.6922), (1.578, -0.6387, 0.8746), (-1.128, 2.591, 0.5519), (-1.234, 2.637, 0.6146), (-1.11, 2.638, 0.4633), (1.657, -0.5812, 0.839), (-0.9524, 1.183, 0.7506), (-0.6616, 1.362, 0.7801), (-0.8131, 1.341, 0.7932), (-0.4977, 1.483, 0.8097), (-0.55, 1.643, 0.8425), (-0.3759, 1.693, 0.7921), (-0.4855, 1.722, 0.8196), (-0.4329, 1.64, 0.6919), (-0.5409, 1.671, 0.7256), (-1.118, 1.459, 0.8024), (-0.3788, 1.709, 0.6373), (-0.4848, 1.744, 0.6767), (-0.3305, 1.773, 0.5722), (-0.4342, 1.812, 0.6166), (-1.269, 1.445, 0.7937), (-0.9777, 1.627, 0.8199), (-1.132, 1.605, 0.8366), (-0.8743, 1.756, 0.8047), (-0.9885, 1.783, 0.829), (-1.564, 1.433, 0.7354), (-1.212, 2.69, 0.5294), (-1.198, 2.733, 0.4379), (1.733, -0.5286, 0.791), (-2.183, 1.582, 0.6266), (1.804, -0.4818, 0.7318), (-2.336, 1.593, 0.5738), (-0.2888, 1.831, 0.4976), (-0.3897, 1.874, 0.5465), (-0.2545, 1.881, 0.4149), (-0.3523, 1.928, 0.4677), (-0.2284, 1.923, 0.3252), (-0.3227, 1.975, 0.3813), (-0.3017, 2.012, 0.2885), (-1.344, 0.9147, 0.4786), (-1.482, 0.9211, 0.415), (-1.223, 1.039, 0.6134), (-1.364, 1.039, 0.5637), (-1.095, 1.176, 0.7167), (-1.239, 1.17, 0.6847), (-0.8135, 1.835, 0.7752), (-0.9263, 1.864, 0.8063), (-0.7571, 1.912, 0.7327), (-0.8681, 1.943, 0.7702), (-0.7058, 1.984, 0.6785), (-0.8147, 2.018, 0.7216), (0.4073, -0.7953, 0.496), (0.2887, -0.7868, 0.4125), (0.5283, -0.6709, 0.631), (-2.06, 1.705, 0.7612), (-2.215, 1.709, 0.722), (-1.933, 1.843, 0.8646), (-2.089, 1.839, 0.8429), (-1.802, 1.997, 0.9293), (1.87, -0.4414, 0.6627), (-1.96, 1.984, 0.9288), (-0.9599, 1.327, 0.7808), (-1.108, 1.314, 0.7703), (-0.8175, 1.494, 0.7981), (-0.9702, 1.473, 0.8129), (-0.7126, 1.622, 0.7827), (-0.8251, 1.649, 0.8051), (-0.6506, 1.7, 0.753), (-0.7617, 1.729, 0.7823), (-0.6605, 2.05, 0.6137), (-0.5929, 1.775, 0.7104), (-0.7023, 1.807, 0.7459), (-0.5402, 1.846, 0.656), (-0.6476, 1.88, 0.6972), (-0.767, 2.088, 0.6619), (-0.6218, 2.111, 0.5396), (-0.7255, 2.152, 0.5923), (-0.5906, 2.163, 0.4573), (-0.6911, 2.21, 0.5139), (-0.5676, 2.207, 0.368), (0.4037, -0.6657, 0.5614), (0.6622, -0.5397, 0.7345), (0.5307, -0.5377, 0.6825), (-1.58, 2.497, 0.9091), (-1.666, 2.17, 0.9479), (-1.827, 2.148, 0.9725), (-1.569, 2.303, 0.9337), (-1.691, 2.331, 0.9663), (-1.512, 2.386, 0.905), (-1.633, 2.415, 0.9444), (-1.461, 2.466, 0.8635), (1.771, -0.2672, 0.596), (1.824, -0.2368, 0.514), (1.87, -0.2147, 0.4251), (0.5885, -1.007, 0.5277), (0.71, -0.883, 0.6628), (0.8448, -0.7528, 0.7664), (0.9946, -0.6163, 0.8311), (1.161, -0.4731, 0.8491), (1.288, -0.368, 0.8342), (1.367, -0.3063, 0.805), (1.443, -0.249, 0.7628), (1.514, -0.1971, 0.7088), (1.581, -0.1511, 0.6443), (1.641, -0.112, 0.5704), (1.694, -0.08044, 0.4883), (1.738, -0.05725, 0.3992), (0.4678, -0.8654, 0.5062), (0.589, -0.7412, 0.6412), (0.7232, -0.6103, 0.7448), (0.8719, -0.4726, 0.8092), (1.037, -0.3277, 0.8269), (1.163, -0.2211, 0.8119), (1.24, -0.1582, 0.7825), (1.315, -0.09983, 0.7401), (1.386, -0.04664, 0.6859), (1.451, 0.0005335, 0.6212), (1.511, 0.0409, 0.5471), (1.562, 0.07367, 0.4648), (1.606, 0.09804, 0.3756), (0.3462, -0.7262, 0.487), (0.4672, -0.6017, 0.622), (0.6008, -0.4701, 0.7254), (0.7485, -0.3312, 0.7897), (0.9118, -0.1846, 0.8072), (1.036, -0.07641, 0.7919), (1.113, -0.01246, 0.7623), (1.187, 0.04715, 0.7198), (1.256, 0.1016, 0.6655), (1.321, 0.15, 0.6006), (1.379, 0.1917, 0.5263), (1.43, 0.2257, 0.4438), (1.472, 0.2513, 0.3544), (0.2236, -0.5891, 0.4701), (0.3444, -0.4644, 0.6051), (0.4774, -0.3321, 0.7085), (0.624, -0.192, 0.7726), (0.7857, -0.0437, 0.7899), (0.909, 0.06611, 0.7744), (0.9847, 0.1312, 0.7447), (1.057, 0.1921, 0.702), (1.126, 0.2478, 0.6475), (1.189, 0.2976, 0.5825), (1.246, 0.3406, 0.508), (1.295, 0.3759, 0.4254), (1.336, 0.4028, 0.3358), (0.09967, -0.4539, 0.4558), (0.2203, -0.3289, 0.5908), (0.3527, -0.1961, 0.6941), (0.4983, -0.05482, 0.7581), (0.6584, 0.0953, 0.7751), (0.7802, 0.2067, 0.7595), (0.8548, 0.273, 0.7297), (0.9262, 0.3351, 0.6868), (0.9935, 0.3922, 0.6322), (1.055, 0.4433, 0.567), (1.111, 0.4876, 0.4925), (1.159, 0.5244, 0.4097), (1.199, 0.5526, 0.3199), (-0.02579, -0.3202, 0.444), (0.09469, -0.1951, 0.579), (0.2266, -0.06167, 0.6822), (0.3711, 0.0807, 0.7461), (0.5295, 0.2326, 0.7631), (0.6498, 0.3456, 0.7473), (0.7233, 0.4131, 0.7173), (0.7935, 0.4765, 0.6744), (0.8595, 0.5349, 0.6197), (0.9202, 0.5874, 0.5543), (0.9745, 0.6331, 0.4796), (1.021, 0.6712, 0.3967), (1.06, 0.7008, 0.3069), (-0.153, -0.1879, 0.4349), (-0.03265, -0.06274, 0.5698), (0.09871, 0.07125, 0.673), (0.2422, 0.2147, 0.7369), (0.3989, 0.3684, 0.7537), (0.5176, 0.483, 0.7378), (0.59, 0.5517, 0.7078), (0.659, 0.6164, 0.6647), (0.7236, 0.6761, 0.6099), (0.783, 0.73, 0.5445), (0.8359, 0.7772, 0.4697), (0.8815, 0.8167, 0.3867), (0.9187, 0.8476, 0.2968), (-0.2823, -0.05677, 0.4285), (-0.162, 0.06845, 0.5634), (-0.03113, 0.203, 0.6666), (0.1113, 0.3475, 0.7304), (0.2663, 0.5029, 0.7471), (0.3834, 0.6191, 0.7312), (0.4546, 0.689, 0.7011), (0.5223, 0.755, 0.658), (0.5856, 0.8161, 0.6031), (0.6436, 0.8714, 0.5376), (0.6951, 0.92, 0.4628), (0.7393, 0.961, 0.3797), (0.7751, 0.9933, 0.2897), (-0.4139, 0.07349, 0.425), (-0.2936, 0.1987, 0.5599), (-0.1632, 0.3337, 0.6631), (-0.02185, 0.4793, 0.7268), (0.1315, 0.6363, 0.7435), (0.247, 0.7542, 0.7275), (0.3169, 0.8253, 0.6974), (0.3833, 0.8925, 0.6543), (0.4453, 0.955, 0.5993), (0.5018, 1.012, 0.5338), (0.5519, 1.062, 0.4589), (0.5946, 1.104, 0.3758), (0.629, 1.138, 0.2858), (-0.5481, 0.2031, 0.4244), (-0.4277, 0.3283, 0.5593), (-0.2978, 0.4637, 0.6625), (-0.1575, 0.6103, 0.7263), (-0.005893, 0.769, 0.7429), (0.108, 0.8885, 0.7269), (0.1767, 0.9607, 0.6968), (0.2418, 1.029, 0.6537), (0.3024, 1.093, 0.5987), (0.3574, 1.151, 0.5332), (0.406, 1.203, 0.4583), (0.4472, 1.247, 0.3752), (0.4802, 1.282, 0.2851), (-0.6852, 0.3323, 0.4269), (-0.5647, 0.4574, 0.5618), (-0.4352, 0.5932, 0.665), (-0.2959, 0.7407, 0.7287), (-0.146, 0.9011, 0.7455), (-0.03378, 1.022, 0.7295), (0.03371, 1.095, 0.6994), (0.09747, 1.165, 0.6563), (0.1566, 1.23, 0.6014), (0.2102, 1.29, 0.5359), (0.2573, 1.343, 0.461), (0.297, 1.388, 0.3779), (0.3284, 1.425, 0.2878), (-0.8253, 0.4613, 0.4325), (-0.7048, 0.5863, 0.5674), (-0.5756, 0.7224, 0.6706), (-0.4373, 0.8709, 0.7344), (-0.2892, 1.033, 0.7512), (-0.1786, 1.155, 0.7353), (-0.1123, 1.23, 0.7052), (-0.04991, 1.301, 0.6622), (0.007772, 1.367, 0.6074), (0.05984, 1.428, 0.5419), (0.1054, 1.483, 0.4671), (0.1436, 1.529, 0.3841), (0.1735, 1.567, 0.2941), (-0.969, 0.5904, 0.4414), (-0.8482, 0.7152, 0.5764), (-0.7194, 0.8517, 0.6796), (-0.5821, 1.001, 0.7435), (-0.4356, 1.164, 0.7603), (-0.3267, 1.288, 0.7445), (-0.2617, 1.364, 0.7145), (-0.2006, 1.436, 0.6716), (-0.1444, 1.504, 0.6168), (-0.09379, 1.566, 0.5515), (-0.04976, 1.622, 0.4767), (-0.01313, 1.67, 0.3938), (0.01526, 1.71, 0.3039), (-1.116, 0.7197, 0.4538), (-0.9953, 0.8444, 0.5887), (-0.8569, 1.095, 0.6715), (-0.7305, 1.131, 0.7559), (-0.5857, 1.296, 0.7729), (-0.4783, 1.422, 0.7572), (-0.4145, 1.498, 0.7274), (-0.3548, 1.572, 0.6845), (-0.3, 1.641, 0.6299), (-0.251, 1.704, 0.5646), (-0.2085, 1.761, 0.49), (-0.1734, 1.811, 0.4073), (-0.1466, 1.852, 0.3175), (-1.268, 0.8496, 0.4697), (-1.146, 0.9741, 0.6046), (-1.018, 1.111, 0.7079), (-0.8828, 1.262, 0.7719), (-0.7396, 1.428, 0.7891), (-0.5178, 1.683, 0.831), (-0.5712, 1.633, 0.7438), (-0.5129, 1.707, 0.7011), (-0.4595, 1.778, 0.6466), (-0.4119, 1.843, 0.5816), (-0.371, 1.901, 0.5071), (-0.3375, 1.952, 0.4245), (-0.3122, 1.994, 0.3349), (-1.423, 0.9802, 0.4893), (-1.302, 1.104, 0.6242), (-1.174, 1.242, 0.7275), (-1.039, 1.393, 0.7916), (-0.8976, 1.561, 0.809), (-0.7934, 1.689, 0.7937), (-0.732, 1.768, 0.7641), (-0.675, 1.843, 0.7215), (-0.623, 1.915, 0.6672), (-0.5769, 1.981, 0.6023), (-0.5375, 2.041, 0.5281), (-0.5055, 2.093, 0.4457), (-0.4818, 2.136, 0.3563), (-1.583, 1.112, 0.5128), (-1.462, 1.236, 0.6476), (-1.334, 1.373, 0.7509), (-1.2, 1.525, 0.8152), (-1.06, 1.694, 0.8328), (-0.9574, 1.824, 0.8177), (-0.8972, 1.903, 0.7883), (-0.8414, 1.98, 0.7459), (-0.7908, 2.053, 0.6918), (-0.7462, 2.12, 0.6271), (-0.7083, 2.181, 0.5531), (-0.6779, 2.234, 0.4709), (-0.6556, 2.279, 0.3817), (-1.748, 1.244, 0.5402), (-1.626, 1.368, 0.6749), (-1.499, 1.506, 0.7783), (-1.366, 1.659, 0.8427), (-1.227, 1.829, 0.8606), (-1.126, 1.959, 0.8457), (-1.067, 2.04, 0.8165), (-1.012, 2.118, 0.7743), (-0.9632, 2.191, 0.7204), (-0.92, 2.26, 0.656), (-0.8836, 2.322, 0.5822), (-0.8546, 2.376, 0.5003), (-0.8339, 2.422, 0.4113), (-1.919, 1.378, 0.5718), (-1.796, 1.502, 0.7064), (-1.669, 1.639, 0.8098), (-1.536, 1.793, 0.8743), (-1.399, 1.964, 0.8925), (-1.299, 2.096, 0.8779), (-1.242, 2.177, 0.8489), (-1.188, 2.256, 0.8069), (-1.14, 2.331, 0.7533), (-1.099, 2.4, 0.6891), (-1.064, 2.464, 0.6156), (-1.036, 2.519, 0.5339), (-1.017, 2.566, 0.4453), (-2.094, 1.514, 0.6076), (-1.971, 1.637, 0.7422), (-1.844, 1.775, 0.8456), (-1.712, 1.929, 0.9103), (-1.577, 2.101, 0.9287), (-1.478, 2.234, 0.9144), (-1.421, 2.316, 0.8856), (-1.369, 2.396, 0.8439), (-1.323, 2.472, 0.7905), (-1.282, 2.542, 0.7266), (-1.249, 2.606, 0.6534), (-1.223, 2.663, 0.572), (-1.205, 2.711, 0.4837), (-2.275, 1.651, 0.6479), (-2.152, 1.774, 0.7824), (-2.025, 1.912, 0.8858), (-1.894, 2.066, 0.9507), (-1.759, 2.239, 0.9694), (-1.662, 2.373, 0.9553), (-1.606, 2.456, 0.9268), (-1.555, 2.537, 0.8854), (-1.51, 2.614, 0.8323), (-1.471, 2.685, 0.7687), (-1.439, 2.751, 0.6958), (-1.414, 2.808, 0.6147), (-1.398, 2.857, 0.5266), (-2.462, 1.79, 0.6928), (-2.338, 1.913, 0.8272), (-2.211, 2.05, 0.9307), (-2.081, 2.205, 0.9956), (-1.948, 2.38, 1.015), (-1.852, 2.514, 1.001), (-1.797, 2.598, 0.9726), (-1.747, 2.679, 0.9314), (-1.703, 2.757, 0.8786), (-1.665, 2.83, 0.8153), (-1.635, 2.896, 0.7427), (-1.611, 2.955, 0.662), (-1.596, 3.005, 0.5743), (-2.655, 1.931, 0.7425), (-2.531, 2.053, 0.8768), (-2.404, 2.191, 0.9802), (-2.274, 2.346, 1.045), (-2.142, 2.522, 1.065), (-2.047, 2.657, 1.051), (-1.994, 2.742, 1.023), (-1.945, 2.824, 0.9823), (-1.902, 2.902, 0.9298), (-1.865, 2.976, 0.8668), (-1.836, 3.043, 0.7945), (-1.814, 3.103, 0.7141), (-1.8, 3.154, 0.6267), (-1.9, 3.283, 0.2185), (-2.855, 2.074, 0.7971), (-2.73, 2.196, 0.9313), (-2.603, 2.334, 1.035), (-2.474, 2.49, 1.1), (-2.343, 2.666, 1.12), (-2.249, 2.802, 1.106), (-2.196, 2.887, 1.079), (-2.149, 2.97, 1.038), (-2.107, 3.049, 0.9858), (-2.071, 3.124, 0.9232), (-2.043, 3.192, 0.8513), (-2.022, 3.253, 0.7712), (-2.01, 3.305, 0.6842), (-2.06, 3.376, 0.6302), (-2.068, 3.422, 0.484), (-2.027, 3.395, 0.3927), (-2.054, 3.399, 0.2894)], [(1076, 947)], [(1518, 43, 48, 46), (1517, 91, 49, 44), (836, 1516, 137, 2), (4, 170, 1515, 171), (1514, 678, 52, 170), (1513, 637, 53, 679), (1512, 600, 54, 638), (1511, 565, 55, 601), (1510, 531, 56, 566), (1509, 500, 57, 532), (1508, 497, 58, 529), (1507, 465, 59, 498), (1506, 433, 60, 466), (1505, 403, 61, 434), (1504, 400, 62, 431), (1503, 370, 63, 401), (1502, 341, 64, 371), (713, 36, 587, 882), (676, 1431, 527, 253), (254, 462, 1431, 676), (735, 79, 1243, 199), (199, 1243, 113, 734), (77, 774, 75, 1242), (736, 77, 1242, 197), (197, 1242, 79, 735), (74, 775, 73, 1241), (737, 74, 1241, 195), (195, 1241, 77, 736), (70, 803, 69, 1240), (763, 70, 1240, 165), (165, 1240, 71, 762), (599, 1430, 462, 254), (598, 286, 562, 1433), (252, 598, 1433, 831), (831, 1433, 675, 251), (527, 287, 495, 1432), (253, 527, 1432, 753), (753, 1432, 598, 252), (462, 288, 429, 1431), (43, 1501, 340, 48), (50, 94, 93, 49, 91), (51, 95, 94, 50), (52, 310, 96, 95, 51), (1500, 308, 96, 310), (1499, 277, 97, 309), (1498, 275, 98, 307), (1497, 242, 99, 276), (1496, 240, 100, 274), (1495, 205, 101, 241), (1494, 835, 102, 206), (1493, 833, 103, 204), (1492, 797, 104, 834), (1491, 795, 105, 832), (1490, 793, 106, 796), (1489, 756, 107, 794), (1488, 754, 108, 757), (398, 289, 367, 1430), (255, 398, 1430, 599), (132, 293, 85, 1426), (68, 804, 67, 1239), (764, 68, 1239, 163), (163, 1239, 70, 763), (35, 805, 34, 1238), (765, 35, 1238, 161), (161, 1238, 68, 764), (33, 806, 32, 1237), (766, 33, 1237, 158), (158, 1237, 35, 765), (31, 807, 30, 1236), (767, 31, 1236, 156), (156, 1236, 33, 766), (339, 1426, 202, 258), (338, 290, 305, 1429), (256, 338, 1429, 528), (528, 1429, 398, 255), (272, 291, 238, 1428), (257, 272, 1428, 463), (463, 1428, 338, 256), (202, 292, 168, 1427), (93, 139, 138, 92), (94, 140, 139, 93), (95, 141, 140, 94), (96, 719, 142, 141, 95), (1487, 717, 142, 719), (1486, 681, 143, 718), (1485, 677, 144, 716), (1484, 640, 145, 680), (1483, 603, 146, 641), (1482, 533, 147, 604), (1481, 468, 148, 568), (1480, 404, 149, 501), (1479, 343, 150, 435), (1478, 278, 151, 373), (1477, 243, 152, 311), (1476, 207, 153, 244), (1475, 172, 154, 208), (258, 202, 1427, 399), (399, 1427, 272, 257), (29, 808, 28, 1235), (768, 29, 1235, 121), (121, 1235, 31, 767), (27, 809, 26, 1234), (769, 27, 1234, 119), (119, 1234, 29, 768), (25, 810, 24, 1233), (770, 25, 1233, 117), (117, 1233, 27, 769), (23, 811, 22, 1232), (674, 886, 673, 1208), (714, 1422, 1006, 283), (1133, 294, 1104, 1425), (259, 1133, 1425, 273), (1075, 295, 1051, 1424), (260, 1075, 1424, 203), (203, 1424, 1133, 259), (1050, 296, 1028, 1423), (261, 1050, 1423, 133), (139, 175, 174, 138), (140, 176, 175, 139), (141, 177, 176, 140), (142, 136, 178, 177, 141), (1474, 90, 178, 136), (1473, 88, 179, 134), (1472, 911, 180, 89), (1471, 1055, 181, 87), (1470, 1053, 182, 738), (1469, 1198, 183, 1054), (1468, 1196, 184, 1191), (1467, 1194, 185, 1197), (1466, 1192, 186, 1195), (1465, 1166, 187, 1193), (1464, 1164, 188, 1168), (1463, 1162, 189, 1165), (1462, 1137, 190, 1163), (133, 1423, 1075, 260), (1005, 317, 1187, 1422), (284, 1005, 1422, 714), (771, 23, 1232, 114), (114, 1232, 25, 770), (21, 812, 20, 1231), (772, 21, 1231, 112), (112, 1231, 23, 771), (1190, 813, 1189, 1230), (773, 1190, 1230, 78), (78, 1230, 21, 772), (1188, 814, 1161, 1229), (774, 1188, 1229, 75), (848, 674, 1208, 934), (1186, 318, 1185, 1421), (285, 1186, 1421, 635), (635, 1421, 1005, 284), (1184, 319, 1183, 1420), (286, 1184, 1420, 562), (562, 1420, 1186, 285), (1182, 320, 1177, 1419), (287, 1182, 1419, 495), (495, 1419, 1184, 286), (175, 210, 209, 174), (176, 211, 210, 175), (177, 212, 211, 176), (178, 1135, 213, 212, 177), (1461, 1112, 213, 1135), (1460, 1110, 214, 1134), (1459, 1107, 215, 1111), (1458, 1082, 216, 1108), (1457, 1079, 217, 1083), (1456, 1030, 218, 1081), (1455, 1009, 219, 1031), (1454, 1007, 220, 1029), (1453, 986, 221, 1008), (1452, 967, 222, 987), (1451, 965, 223, 985), (1450, 945, 224, 966), (1449, 909, 225, 946), (1130, 325, 1129, 1414), (1158, 321, 1157, 1418), (288, 1158, 1418, 429), (429, 1418, 1182, 287), (75, 1229, 1190, 773), (1160, 815, 1159, 1228), (775, 1160, 1228, 73), (73, 1228, 1188, 774), (1105, 842, 1078, 1227), (803, 1105, 1227, 69), (69, 1227, 1106, 802), (85, 1413, 1130, 292), (1156, 322, 1155, 1417), (289, 1156, 1417, 367), (367, 1417, 1158, 288), (1154, 323, 1153, 1416), (290, 1154, 1416, 305), (305, 1416, 1156, 289), (1132, 324, 1131, 1415), (291, 1132, 1415, 238), (238, 1415, 1154, 290), (210, 246, 245, 209), (211, 247, 246, 210), (212, 248, 247, 211), (213, 908, 249, 248, 212), (1448, 873, 249, 908), (1447, 871, 250, 874), (1446, 831, 251, 872), (1445, 753, 252, 870), (1444, 676, 253, 792), (1443, 599, 254, 715), (1442, 528, 255, 636), (1441, 463, 256, 563), (1440, 399, 257, 496), (1439, 339, 258, 430), (1437, 203, 259, 306), (1436, 133, 260, 239), (292, 1130, 1414, 168), (168, 1414, 1132, 291), (1128, 326, 1123, 1413), (293, 1128, 1413, 85), (1077, 843, 494, 1226), (804, 1077, 1226, 67), (67, 1226, 1105, 803), (428, 844, 397, 1225), (805, 428, 1225, 34), (34, 1225, 1077, 804), (366, 845, 337, 1224), (806, 366, 1224, 32), (32, 1224, 428, 805), (1185, 1408, 1072, 317), (1103, 327, 1102, 1412), (294, 1103, 1412, 1104), (1104, 1412, 1128, 293), (1101, 328, 1100, 1411), (295, 1101, 1411, 1051), (1051, 1411, 1103, 294), (1099, 329, 1074, 1410), (296, 1099, 1410, 1028), (1028, 1410, 1101, 295), (1072, 349, 1071, 1409), (246, 280, 279, 245), (247, 281, 280, 246), (248, 282, 281, 247), (249, 86, 283, 282, 248), (1435, 714, 283, 86), (1434, 635, 284, 42), (1433, 562, 285, 675), (1432, 495, 286, 598), (1431, 429, 287, 527), (1430, 367, 288, 462), (1429, 305, 289, 398), (1428, 238, 290, 338), (1427, 168, 291, 272), (1426, 85, 292, 202), (1425, 1104, 293, 132), (1424, 1051, 294, 1133), (1423, 1028, 295, 1075), (317, 1072, 1409, 1187), (1187, 1409, 1073, 316), (1049, 350, 1048, 1408), (318, 1049, 1408, 1185), (995, 846, 974, 1223), (807, 995, 1223, 30), (30, 1223, 366, 806), (954, 847, 944, 1222), (808, 954, 1222, 28), (28, 1222, 995, 807), (935, 848, 934, 1221), (809, 935, 1221, 26), (1174, 356, 1173, 1402), (1047, 351, 1027, 1407), (319, 1047, 1407, 1183), (1183, 1407, 1049, 318), (1020, 352, 998, 1406), (320, 1020, 1406, 1177), (1177, 1406, 1047, 319), (1181, 353, 1180, 1405), (321, 1181, 1405, 1157), (1157, 1405, 1020, 320), (1179, 354, 1178, 1404), (322, 1179, 1404, 1155), (280, 313, 312, 279), (281, 314, 313, 280), (282, 315, 314, 281), (283, 1006, 316, 315, 282), (1422, 1187, 316, 1006), (1421, 1185, 317, 1005), (1420, 1183, 318, 1186), (1419, 1177, 319, 1184), (1418, 1157, 320, 1182), (1417, 1155, 321, 1158), (1416, 1153, 322, 1156), (1415, 1131, 323, 1154), (1414, 1129, 324, 1132), (1413, 1123, 325, 1130), (1412, 1102, 326, 1128), (1411, 1100, 327, 1103), (1410, 1074, 328, 1101), (1155, 1404, 1181, 321), (1176, 355, 1175, 1403), (323, 1176, 1403, 1153), (1153, 1403, 1179, 322), (26, 1221, 954, 808), (907, 849, 898, 1220), (1145, 379, 1144, 1396), (1074, 1397, 1150, 328), (810, 907, 1220, 24), (24, 1220, 935, 809), (897, 850, 869, 1219), (1143, 380, 1142, 1395), (324, 1174, 1402, 1131), (1131, 1402, 1176, 323), (1172, 357, 1171, 1401), (325, 1172, 1401, 1129), (1129, 1401, 1174, 324), (1170, 358, 1169, 1400), (326, 1170, 1400, 1123), (1123, 1400, 1172, 325), (1152, 359, 1151, 1399), (327, 1152, 1399, 1102), (1102, 1399, 1170, 326), (1150, 360, 1149, 1398), (313, 345, 344, 312), (314, 346, 345, 313), (315, 347, 346, 314), (316, 1073, 348, 347, 315), (1409, 1071, 348, 1073), (1408, 1048, 349, 1072), (1407, 1027, 350, 1049), (1406, 998, 351, 1047), (1405, 1180, 352, 1020), (1404, 1178, 353, 1181), (1403, 1175, 354, 1179), (1402, 1173, 355, 1176), (1401, 1171, 356, 1174), (1400, 1169, 357, 1172), (1399, 1151, 358, 1170), (1398, 1149, 359, 1152), (1397, 1147, 360, 1150), (328, 1150, 1398, 1100), (1100, 1398, 1152, 327), (1148, 361, 1147, 1397), (329, 1148, 1397, 1074), (811, 897, 1219, 22), (22, 1219, 907, 810), (349, 1145, 1396, 1071), (1071, 1396, 1146, 348), (1173, 1389, 1120, 355), (357, 1116, 1388, 1171), (1114, 388, 1098, 1387), (350, 1143, 1395, 1048), (1048, 1395, 1145, 349), (1141, 381, 1140, 1394), (351, 1141, 1394, 1027), (1027, 1394, 1143, 350), (1127, 382, 1126, 1393), (352, 1127, 1393, 998), (998, 1393, 1141, 351), (1125, 383, 1124, 1392), (353, 1125, 1392, 1180), (1180, 1392, 1127, 352), (1122, 384, 1121, 1391), (354, 1122, 1391, 1178), (345, 375, 374, 344), (346, 376, 375, 345), (347, 377, 376, 346), (348, 1146, 378, 377, 347), (1396, 1144, 378, 1146), (1395, 1142, 379, 1145), (1394, 1140, 380, 1143), (1393, 1126, 381, 1141), (1392, 1124, 382, 1127), (1391, 1121, 383, 1125), (1390, 1119, 384, 1122), (1389, 1117, 385, 1120), (1388, 1115, 386, 1118), (1387, 1098, 387, 1116), (1386, 1096, 388, 1114), (1385, 1094, 389, 1097), (1384, 1092, 390, 1095), (1178, 1391, 1125, 353), (1120, 385, 1119, 1390), (355, 1120, 1390, 1175), (1175, 1390, 1122, 354), (860, 851, 859, 1218), (812, 860, 1218, 20), (1118, 386, 1117, 1389), (356, 1118, 1389, 1173), (1116, 387, 1115, 1388), (1171, 1388, 1118, 356), (358, 1114, 1387, 1169), (1169, 1387, 1116, 357), (1097, 389, 1096, 1386), (359, 1097, 1386, 1151), (1151, 1386, 1114, 358), (1095, 390, 1094, 1385), (360, 1095, 1385, 1149), (1149, 1385, 1097, 359), (1093, 391, 1092, 1384), (361, 1093, 1384, 1147), (1147, 1384, 1095, 360), (703, 1273, 394, 652), (1090, 410, 1089, 1383), (379, 1090, 1383, 1144), (375, 406, 405, 374), (376, 407, 406, 375), (377, 408, 407, 376), (378, 1091, 409, 408, 377), (1383, 1089, 409, 1091), (1382, 1087, 410, 1090), (1381, 1085, 411, 1088), (1380, 1069, 412, 1086), (1379, 1067, 413, 1070), (1378, 1065, 414, 1068), (1377, 1063, 415, 1066), (1376, 1061, 416, 1064), (1375, 1059, 417, 1062), (1374, 1057, 418, 1060), (1373, 1045, 419, 1058), (1372, 1043, 420, 1046), (1371, 1041, 421, 1044), (1144, 1383, 1091, 378), (1088, 411, 1087, 1382), (380, 1088, 1382, 1142), (1142, 1382, 1090, 379), (20, 1218, 897, 811), (830, 852, 829, 1217), (1086, 412, 1085, 1381), (381, 1086, 1381, 1140), (1140, 1381, 1088, 380), (1070, 413, 1069, 1380), (382, 1070, 1380, 1126), (1126, 1380, 1086, 381), (1068, 414, 1067, 1379), (383, 1068, 1379, 1124), (1124, 1379, 1070, 382), (1066, 415, 1065, 1378), (384, 1066, 1378, 1121), (1121, 1378, 1068, 383), (1064, 416, 1063, 1377), (385, 1064, 1377, 1119), (364, 694, 363, 1272), (654, 364, 1272, 667), (1119, 1377, 1066, 384), (1062, 417, 1061, 1376), (406, 437, 436, 405), (407, 438, 437, 406), (408, 439, 438, 407), (409, 1040, 440, 439, 408), (1370, 1038, 440, 1040), (1369, 1036, 441, 1039), (1368, 1034, 442, 1037), (1367, 1032, 443, 1035), (1366, 1025, 444, 1033), (1365, 1023, 445, 1026), (1364, 1021, 446, 1024), (1363, 1018, 447, 1022), (1362, 1016, 448, 1019), (1361, 1014, 449, 1017), (1360, 1012, 450, 1015), (1359, 1010, 451, 1013), (1358, 1003, 452, 1011), (386, 1062, 1376, 1117), (1117, 1376, 1064, 385), (1060, 418, 1059, 1375), (387, 1060, 1375, 1115), (813, 830, 1217, 1189), (1189, 1217, 860, 812), (1115, 1375, 1062, 386), (1058, 419, 1057, 1374), (388, 1058, 1374, 1098), (1098, 1374, 1060, 387), (1046, 420, 1045, 1373), (389, 1046, 1373, 1096), (1096, 1373, 1058, 388), (1044, 421, 1043, 1372), (390, 1044, 1372, 1094), (1094, 1372, 1046, 389), (1042, 422, 1041, 1371), (391, 1042, 1371, 1092), (1092, 1371, 1044, 390), (667, 1272, 392, 653), (362, 695, 336, 1271), (1022, 447, 1021, 1364), (1039, 441, 1038, 1370), (410, 1039, 1370, 1089), (437, 470, 469, 436), (438, 471, 470, 437), (439, 472, 471, 438), (440, 1002, 473, 472, 439), (1357, 1000, 473, 1002), (1356, 997, 474, 1001), (1355, 994, 475, 999), (1354, 992, 476, 996), (1353, 990, 477, 993), (1352, 988, 478, 991), (1351, 983, 479, 989), (1350, 981, 480, 984), (1349, 979, 481, 982), (1348, 977, 482, 980), (1347, 975, 483, 978), (1346, 972, 484, 976), (1345, 970, 485, 973), (1089, 1370, 1040, 409), (1037, 442, 1036, 1369), (411, 1037, 1369, 1087), (1087, 1369, 1039, 410), (656, 335, 1270, 662), (819, 853, 791, 1216), (1035, 443, 1034, 1368), (412, 1035, 1368, 1085), (1085, 1368, 1037, 411), (1033, 444, 1032, 1367), (413, 1033, 1367, 1069), (1069, 1367, 1035, 412), (1026, 445, 1025, 1366), (414, 1026, 1366, 1067), (1067, 1366, 1033, 413), (1024, 446, 1023, 1365), (415, 1024, 1365, 1065), (1065, 1365, 1026, 414), (655, 362, 1271, 665), (665, 1271, 364, 654), (335, 696, 333, 1270), (416, 1022, 1364, 1063), (1063, 1364, 1024, 415), (1019, 448, 1018, 1363), (470, 503, 502, 469), (471, 504, 503, 470), (472, 505, 504, 471), (473, 969, 506, 505, 472), (1344, 964, 506, 969), (1343, 962, 507, 968), (1342, 960, 508, 963), (1341, 958, 509, 961), (1340, 956, 510, 959), (1339, 953, 511, 957), (1338, 951, 512, 955), (1337, 949, 513, 952), (1336, 943, 514, 950), (1335, 941, 515, 948), (1334, 939, 516, 942), (1333, 937, 517, 940), (1332, 933, 518, 938), (417, 1019, 1363, 1061), (1061, 1363, 1022, 416), (1017, 449, 1016, 1362), (418, 1017, 1362, 1059), (662, 1270, 362, 655), (814, 819, 1216, 1161), (1059, 1362, 1019, 417), (1015, 450, 1014, 1361), (419, 1015, 1361, 1057), (1057, 1361, 1017, 418), (1013, 451, 1012, 1360), (420, 1013, 1360, 1045), (1045, 1360, 1015, 419), (1011, 452, 1010, 1359), (421, 1011, 1359, 1043), (1043, 1359, 1013, 420), (1004, 453, 1003, 1358), (332, 697, 331, 1269), (657, 332, 1269, 627), (627, 1269, 335, 656), (446, 989, 1352, 1023), (422, 1004, 1358, 1041), (1041, 1358, 1011, 421), (1001, 474, 1000, 1357), (503, 535, 534, 502), (504, 536, 535, 503), (505, 537, 536, 504), (506, 932, 538, 537, 505), (1331, 930, 538, 932), (1330, 905, 539, 931), (1329, 899, 540, 906), (1328, 895, 541, 904), (1327, 893, 542, 896), (1326, 867, 543, 894), (1325, 858, 544, 868), (1324, 856, 545, 863), (1323, 828, 546, 857), (1322, 818, 547, 855), (1321, 816, 548, 820), (1320, 776, 549, 817), (1319, 19, 550, 777), (441, 1001, 1357, 1038), (1038, 1357, 1002, 440), (999, 475, 997, 1356), (442, 999, 1356, 1036), (330, 698, 304, 1268), (1161, 1216, 830, 813), (1036, 1356, 1001, 441), (996, 476, 994, 1355), (443, 996, 1355, 1034), (1034, 1355, 999, 442), (993, 477, 992, 1354), (444, 993, 1354, 1032), (1032, 1354, 996, 443), (991, 478, 990, 1353), (445, 991, 1353, 1025), (1025, 1353, 993, 444), (989, 479, 988, 1352), (658, 330, 1268, 590), (590, 1268, 332, 657), (303, 699, 302, 1267), (1023, 1352, 991, 445), (984, 480, 983, 1351), (447, 984, 1351, 1021), (1021, 1351, 989, 446), (535, 570, 569, 534), (536, 571, 570, 535), (537, 572, 571, 536), (538, 18, 573, 572, 537), (1318, 902, 573, 18), (1317, 900, 574, 903), (1316, 865, 575, 901), (1315, 862, 576, 866), (1314, 827, 577, 864), (1313, 825, 578, 861), (1312, 823, 579, 826), (1311, 821, 580, 824), (1310, 786, 581, 822), (1309, 784, 582, 787), (1308, 782, 583, 785), (1307, 780, 584, 783), (1306, 747, 585, 781), (982, 481, 981, 1350), (448, 982, 1350, 1018), (1018, 1350, 984, 447), (980, 482, 979, 1349), (659, 303, 1267, 555), (790, 854, 789, 1215), (449, 980, 1349, 1016), (1016, 1349, 982, 448), (978, 483, 977, 1348), (450, 978, 1348, 1014), (1014, 1348, 980, 449), (976, 484, 975, 1347), (451, 976, 1347, 1012), (1012, 1347, 978, 450), (973, 485, 972, 1346), (555, 1267, 330, 658), (299, 725, 298, 1266), (687, 299, 1266, 521), (521, 1266, 300, 686), (297, 726, 271, 1265), (452, 973, 1346, 1010), (1010, 1346, 976, 451), (971, 486, 970, 1345), (453, 971, 1345, 1003), (570, 606, 605, 569), (571, 607, 606, 570), (572, 608, 607, 571), (573, 744, 609, 608, 572), (1305, 742, 609, 744), (1304, 709, 610, 743), (1303, 702, 611, 741), (1302, 669, 612, 708), (1301, 661, 613, 701), (1300, 625, 614, 664), (1299, 588, 615, 629), (1298, 553, 616, 591), (1297, 423, 617, 556), (1296, 301, 618, 454), (1295, 237, 619, 334), (1294, 201, 620, 266), (1293, 194, 621, 231), (1003, 1345, 973, 452), (968, 507, 964, 1344), (474, 968, 1344, 1000), (1000, 1344, 969, 473), (688, 297, 1265, 488), (690, 268, 1263, 425), (963, 508, 962, 1343), (475, 963, 1343, 997), (997, 1343, 968, 474), (961, 509, 960, 1342), (476, 961, 1342, 994), (994, 1342, 963, 475), (959, 510, 958, 1341), (477, 959, 1341, 992), (488, 1265, 299, 687), (270, 727, 269, 1264), (689, 270, 1264, 456), (456, 1264, 297, 688), (268, 728, 267, 1263), (948, 515, 943, 1336), (992, 1341, 961, 476), (957, 511, 956, 1340), (478, 957, 1340, 990), (990, 1340, 959, 477), (606, 643, 642, 605), (607, 644, 643, 606), (608, 645, 644, 607), (609, 167, 646, 645, 608), (1292, 160, 646, 167), (1291, 122, 647, 166), (1290, 76, 648, 123), (1289, 746, 649, 116), (1288, 707, 650, 72), (1287, 705, 651, 745), (1286, 703, 652, 706), (1285, 667, 653, 704), (1284, 665, 654, 668), (1283, 662, 655, 666), (1282, 627, 656, 663), (1281, 590, 657, 628), (1280, 555, 658, 626), (955, 512, 953, 1339), (479, 955, 1339, 988), (988, 1339, 957, 478), (952, 513, 951, 1338), (485, 938, 1333, 972), (425, 1263, 270, 689), (815, 790, 1215, 1159), (480, 952, 1338, 983), (983, 1338, 955, 479), (950, 514, 949, 1337), (481, 950, 1337, 981), (981, 1337, 952, 480), (1159, 1215, 819, 814), (779, 880, 778, 1214), (265, 729, 264, 1262), (691, 265, 1262, 395), (395, 1262, 268, 690), (263, 730, 262, 1261), (692, 263, 1261, 393), (482, 948, 1336, 979), (979, 1336, 950, 481), (942, 516, 941, 1335), (483, 942, 1335, 977), (977, 1335, 948, 482), (643, 683, 682, 642), (644, 684, 683, 643), (645, 685, 684, 644), (646, 554, 686, 685, 645), (1279, 521, 686, 554), (1278, 488, 687, 522), (1277, 456, 688, 489), (1276, 425, 689, 457), (1275, 395, 690, 455), (1274, 393, 691, 424), (1273, 365, 692, 394), (1272, 363, 693, 392), (1271, 336, 694, 364), (1270, 333, 695, 362), (1269, 331, 696, 335), (1268, 304, 697, 332), (1267, 302, 698, 330), (940, 517, 939, 1334), (484, 940, 1334, 975), (975, 1334, 942, 483), (938, 518, 937, 1333), (972, 1333, 940, 484), (393, 1261, 265, 691), (842, 779, 1214, 1078), (1078, 1214, 788, 841), (752, 881, 751, 1213), (843, 752, 1213, 494), (494, 1213, 779, 842), (750, 882, 749, 1212), (844, 750, 1212, 397), (397, 1212, 752, 843), (236, 731, 235, 1260), (693, 236, 1260, 365), (365, 1260, 263, 692), (234, 732, 233, 1259), (904, 541, 899, 1329), (936, 519, 933, 1332), (486, 936, 1332, 970), (970, 1332, 938, 485), (931, 539, 930, 1331), (507, 931, 1331, 964), (683, 721, 720, 682), (684, 722, 721, 683), (685, 723, 722, 684), (686, 300, 724, 723, 685), (1266, 298, 724, 300), (1265, 271, 725, 299), (1264, 269, 726, 297), (1263, 267, 727, 270), (1262, 264, 728, 268), (1261, 262, 729, 265), (1260, 235, 730, 263), (1259, 233, 731, 236), (1258, 230, 732, 234), (1257, 228, 733, 232), (1256, 199, 734, 229), (1255, 197, 735, 227), (1254, 195, 736, 198), (964, 1331, 932, 506), (906, 540, 905, 1330), (508, 906, 1330, 962), (962, 1330, 931, 507), (694, 234, 1259, 363), (934, 1208, 710, 847), (740, 883, 713, 1211), (845, 740, 1211, 337), (337, 1211, 750, 844), (712, 884, 711, 1210), (846, 712, 1210, 974), (974, 1210, 740, 845), (229, 734, 228, 1257), (363, 1259, 236, 693), (232, 733, 230, 1258), (695, 232, 1258, 336), (868, 544, 867, 1326), (509, 904, 1329, 960), (960, 1329, 906, 508), (896, 542, 895, 1328), (510, 896, 1328, 958), (958, 1328, 904, 509), (894, 543, 893, 1327), (949, 1324, 863, 513), (721, 759, 758, 720), (722, 760, 759, 721), (723, 761, 760, 722), (724, 193, 762, 761, 723), (1253, 165, 762, 193), (1252, 163, 763, 192), (1251, 161, 764, 164), (1250, 158, 765, 162), (1249, 156, 766, 159), (1248, 121, 767, 157), (1247, 119, 768, 124), (1246, 117, 769, 120), (1245, 114, 770, 118), (1244, 112, 771, 115), (1243, 78, 772, 113), (1242, 75, 773, 79), (1241, 73, 774, 77), (884, 558, 37, 711), (558, 921, 557, 37), (511, 894, 1327, 956), (956, 1327, 896, 510), (336, 1258, 234, 694), (672, 887, 671, 1207), (849, 672, 1207, 898), (898, 1207, 674, 848), (710, 885, 700, 1209), (847, 710, 1209, 944), (944, 1209, 712, 846), (670, 888, 660, 1206), (696, 229, 1257, 333), (333, 1257, 232, 695), (227, 735, 199, 1256), (697, 227, 1256, 331), (512, 868, 1326, 953), (953, 1326, 894, 511), (863, 545, 858, 1325), (513, 863, 1325, 951), (951, 1325, 868, 512), (857, 546, 856, 1324), (514, 857, 1324, 949), (855, 547, 828, 1323), (759, 799, 798, 758), (760, 800, 799, 759), (761, 801, 800, 760), (762, 71, 802, 801, 761), (1240, 69, 802, 71), (1239, 67, 803, 70), (1238, 34, 804, 68), (1237, 32, 805, 35), (1236, 30, 806, 33), (1235, 28, 807, 31), (1234, 26, 808, 29), (1233, 24, 809, 27), (1232, 22, 810, 25), (1231, 20, 811, 23), (1230, 1189, 812, 21), (1229, 1161, 813, 1190), (1228, 1159, 814, 1188), (711, 37, 560, 883), (552, 922, 526, 38), (331, 1256, 229, 696), (198, 736, 197, 1255), (698, 198, 1255, 304), (850, 670, 1206, 869), (869, 1206, 672, 849), (634, 889, 633, 1205), (851, 634, 1205, 859), (859, 1205, 670, 850), (632, 890, 631, 1204), (852, 632, 1204, 829), (304, 1255, 227, 697), (196, 737, 195, 1254), (699, 196, 1254, 302), (777, 550, 776, 1320), (515, 855, 1323, 943), (943, 1323, 857, 514), (820, 548, 818, 1322), (516, 820, 1322, 941), (941, 1322, 855, 515), (817, 549, 816, 1321), (517, 817, 1321, 939), (939, 1321, 820, 516), (799, 838, 837, 798), (800, 839, 838, 799), (801, 840, 839, 800), (802, 1106, 841, 840, 801), (1227, 1078, 841, 1106), (1226, 494, 842, 1105), (1225, 397, 843, 1077), (1224, 337, 844, 428), (1223, 974, 845, 366), (1222, 944, 846, 995), (1221, 934, 847, 954), (1220, 898, 848, 935), (1219, 869, 849, 907), (1218, 859, 850, 897), (1217, 829, 851, 860), (1216, 791, 852, 830), (1215, 789, 853, 819), (886, 525, 39, 673), (885, 552, 38, 700), (700, 38, 558, 884), (525, 923, 524, 39), (302, 1254, 198, 698), (725, 192, 1253, 298), (829, 1204, 634, 851), (630, 891, 624, 1203), (853, 630, 1203, 791), (791, 1203, 632, 852), (623, 892, 597, 1202), (854, 623, 1202, 789), (789, 1202, 630, 853), (540, 901, 1317, 905), (518, 777, 1320, 937), (937, 1320, 817, 517), (739, 551, 19, 1319), (519, 739, 1319, 933), (933, 1319, 777, 518), (903, 574, 902, 1318), (539, 903, 1318, 930), (930, 1318, 18, 538), (901, 575, 900, 1317), (826, 579, 825, 1313), (838, 876, 875, 837), (839, 877, 876, 838), (840, 878, 877, 839), (841, 788, 879, 878, 840), (1214, 778, 879, 788), (1213, 751, 880, 779), (1212, 749, 881, 752), (1211, 713, 882, 750), (1210, 711, 883, 740), (1209, 700, 884, 712), (1208, 673, 885, 710), (1207, 671, 886, 674), (1206, 660, 887, 672), (1205, 633, 888, 670), (1204, 631, 889, 634), (1203, 624, 890, 632), (1202, 597, 891, 630), (673, 39, 552, 885), (523, 924, 520, 40), (887, 523, 40, 671), (671, 40, 525, 886), (192, 763, 165, 1253), (298, 1253, 193, 724), (595, 917, 594, 1201), (880, 595, 1201, 778), (778, 1201, 596, 879), (593, 918, 592, 1200), (881, 593, 1200, 751), (751, 1200, 595, 880), (493, 925, 492, 41), (164, 764, 163, 1252), (905, 1317, 903, 539), (866, 576, 865, 1316), (541, 866, 1316, 899), (899, 1316, 901, 540), (864, 577, 862, 1315), (542, 864, 1315, 895), (895, 1315, 866, 541), (861, 578, 827, 1314), (543, 861, 1314, 893), (893, 1314, 864, 542), (544, 826, 1313, 867), (818, 1309, 787, 547), (548, 785, 1309, 818), (701, 613, 669, 1302), (876, 913, 912, 875), (877, 914, 913, 876), (878, 915, 914, 877), (879, 596, 916, 915, 878), (1201, 594, 916, 596), (1200, 592, 917, 595), (1199, 561, 918, 593), (36, 559, 919, 587), (37, 557, 920, 560), (38, 526, 921, 558), (39, 524, 922, 552), (40, 520, 923, 525), (41, 492, 924, 523), (66, 490, 925, 493), (80, 461, 926, 491), (81, 459, 927, 487), (82, 427, 928, 460), (888, 493, 41, 660), (660, 41, 523, 887), (491, 926, 490, 66), (889, 491, 66, 633), (726, 164, 1252, 271), (271, 1252, 192, 725), (162, 765, 161, 1251), (587, 919, 561, 1199), (882, 587, 1199, 749), (749, 1199, 593, 881), (560, 920, 559, 36), (883, 560, 36, 713), (633, 66, 493, 888), (487, 927, 461, 80), (727, 162, 1251, 269), (867, 1313, 861, 543), (824, 580, 823, 1312), (545, 824, 1312, 858), (858, 1312, 826, 544), (822, 581, 821, 1311), (546, 822, 1311, 856), (856, 1311, 824, 545), (787, 582, 786, 1310), (547, 787, 1310, 828), (828, 1310, 822, 546), (785, 583, 784, 1309), (575, 741, 1304, 900), (783, 584, 782, 1308), (549, 783, 1308, 816), (865, 1303, 741, 575), (577, 701, 1302, 862), (890, 487, 80, 631), (631, 80, 491, 889), (460, 928, 459, 81), (891, 460, 81, 624), (269, 1251, 164, 726), (159, 766, 158, 1250), (728, 159, 1250, 267), (624, 81, 487, 890), (458, 929, 427, 82), (892, 458, 82, 597), (597, 82, 460, 891), (267, 1250, 162, 727), (816, 1308, 785, 548), (781, 585, 780, 1307), (550, 781, 1307, 776), (776, 1307, 783, 549), (748, 586, 747, 1306), (551, 748, 1306, 19), (19, 1306, 781, 550), (743, 610, 742, 1305), (574, 743, 1305, 902), (902, 1305, 744, 573), (741, 611, 709, 1304), (900, 1304, 743, 574), (708, 612, 702, 1303), (576, 708, 1303, 865), (862, 1302, 708, 576), (664, 614, 661, 1301), (918, 396, 83, 592), (592, 83, 426, 917), (919, 1167, 84, 561), (561, 84, 396, 918), (157, 767, 156, 1249), (729, 157, 1249, 264), (920, 1138, 110, 559), (559, 110, 1167, 919), (921, 1136, 111, 557), (557, 111, 1138, 920), (922, 1113, 125, 526), (526, 125, 1136, 921), (578, 664, 1301, 827), (827, 1301, 701, 577), (629, 615, 625, 1300), (579, 629, 1300, 825), (825, 1300, 664, 578), (591, 616, 588, 1299), (580, 591, 1299, 823), (823, 1299, 629, 579), (556, 617, 553, 1298), (581, 556, 1298, 821), (821, 1298, 591, 580), (454, 618, 423, 1297), (582, 454, 1297, 786), (786, 1297, 556, 581), (928, 1052, 131, 459), (923, 1109, 126, 524), (524, 126, 1113, 922), (924, 1084, 127, 520), (520, 127, 1109, 923), (264, 1249, 159, 728), (124, 768, 121, 1248), (925, 1080, 128, 492), (492, 128, 1084, 924), (926, 1076, 129, 490), (490, 129, 1080, 925), (927, 1056, 130, 461), (461, 130, 1076, 926), (334, 619, 301, 1296), (583, 334, 1296, 784), (784, 1296, 454, 582), (266, 620, 237, 1295), (584, 266, 1295, 782), (782, 1295, 334, 583), (231, 621, 201, 1294), (585, 231, 1294, 780), (780, 1294, 266, 584), (200, 622, 194, 1293), (586, 200, 1293, 747), (747, 1293, 231, 585), (669, 1289, 116, 612), (459, 131, 1056, 927), (730, 124, 1248, 262), (262, 1248, 157, 729), (166, 647, 160, 1292), (610, 166, 1292, 742), (742, 1292, 167, 609), (123, 648, 122, 1291), (611, 123, 1291, 709), (709, 1291, 166, 610), (116, 649, 76, 1290), (612, 116, 1290, 702), (702, 1290, 123, 611), (72, 650, 746, 1289), (613, 72, 1289, 669), (553, 1285, 704, 616), (745, 651, 707, 1288), (614, 745, 1288, 661), (661, 1288, 72, 613), (706, 652, 705, 1287), (615, 706, 1287, 625), (625, 1287, 745, 614), (704, 653, 703, 1286), (616, 704, 1286, 588), (588, 1286, 706, 615), (668, 654, 667, 1285), (617, 668, 1285, 553), (621, 626, 1281, 201), (666, 655, 665, 1284), (618, 666, 1284, 423), (423, 1284, 668, 617), (663, 656, 662, 1283), (619, 663, 1283, 301), (301, 1283, 666, 618), (628, 657, 627, 1282), (620, 628, 1282, 237), (237, 1282, 663, 619), (626, 658, 590, 1281), (648, 489, 1278, 122), (201, 1281, 628, 620), (589, 659, 555, 1280), (120, 769, 119, 1247), (731, 120, 1247, 235), (622, 589, 1280, 194), (194, 1280, 626, 621), (522, 687, 521, 1279), (647, 522, 1279, 160), (160, 1279, 554, 646), (489, 688, 488, 1278), (650, 455, 1276, 746), (235, 1247, 124, 730), (118, 770, 117, 1246), (732, 118, 1246, 233), (122, 1278, 522, 647), (457, 689, 456, 1277), (649, 457, 1277, 76), (76, 1277, 489, 648), (455, 690, 425, 1276), (233, 1246, 120, 731), (115, 771, 114, 1245), (733, 115, 1245, 230), (228, 1244, 115, 733), (746, 1276, 457, 649), (424, 691, 395, 1275), (651, 424, 1275, 707), (707, 1275, 455, 650), (394, 692, 393, 1274), (230, 1245, 118, 732), (113, 772, 112, 1244), (734, 113, 1244, 228), (79, 773, 78, 1243), (652, 394, 1274, 705), (705, 1274, 424, 651), (392, 693, 365, 1273), (653, 392, 1273, 703), (871, 1434, 42, 250), (251, 675, 1434, 871), (675, 285, 635, 1434), (873, 1435, 86, 249), (250, 42, 1435, 873), (42, 284, 714, 1435), (909, 1436, 239, 225), (226, 169, 1436, 909), (169, 261, 133, 1436), (945, 1437, 306, 224), (225, 239, 1437, 945), (239, 260, 203, 1437), (965, 1438, 368, 223), (224, 306, 1438, 965), (306, 259, 273, 1438), (967, 1439, 430, 222), (223, 368, 1439, 967), (986, 1440, 496, 221), (222, 430, 1440, 986), (430, 258, 399, 1440), (1007, 1441, 563, 220), (221, 496, 1441, 1007), (496, 257, 463, 1441), (1009, 1442, 636, 219), (220, 563, 1442, 1009), (563, 256, 528, 1442), (1030, 1443, 715, 218), (219, 636, 1443, 1030), (636, 255, 599, 1443), (1079, 1444, 792, 217), (218, 715, 1444, 1079), (715, 254, 676, 1444), (1082, 1445, 870, 216), (217, 792, 1445, 1082), (792, 253, 753, 1445), (1107, 1446, 872, 215), (216, 870, 1446, 1107), (870, 252, 831, 1446), (1110, 1447, 874, 214), (215, 872, 1447, 1110), (872, 251, 871, 1447), (1112, 1448, 908, 213), (214, 874, 1448, 1112), (874, 250, 873, 1448), (1137, 1449, 946, 190), (191, 910, 1449, 1137), (910, 226, 909, 1449), (1162, 1450, 966, 189), (190, 946, 1450, 1162), (946, 225, 945, 1450), (1164, 1451, 985, 188), (189, 966, 1451, 1164), (966, 224, 965, 1451), (1166, 1452, 987, 187), (188, 985, 1452, 1166), (985, 223, 967, 1452), (1192, 1453, 1008, 186), (187, 987, 1453, 1192), (987, 222, 986, 1453), (1194, 1454, 1029, 185), (186, 1008, 1454, 1194), (1008, 221, 1007, 1454), (1196, 1455, 1031, 184), (185, 1029, 1455, 1196), (1029, 220, 1009, 1455), (1198, 1456, 1081, 183), (184, 1031, 1456, 1198), (1031, 219, 1030, 1456), (1053, 1457, 1083, 182), (183, 1081, 1457, 1053), (1081, 218, 1079, 1457), (1055, 1458, 1108, 181), (182, 1083, 1458, 1055), (1083, 217, 1082, 1458), (911, 1459, 1111, 180), (181, 1108, 1459, 911), (1108, 216, 1107, 1459), (88, 1460, 1134, 179), (180, 1111, 1460, 88), (1111, 215, 1110, 1460), (90, 1461, 1135, 178), (179, 1134, 1461, 90), (1134, 214, 1112, 1461), (172, 1462, 1163, 154), (155, 1139, 1462, 172), (1139, 191, 1137, 1462), (207, 1463, 1165, 153), (154, 1163, 1463, 207), (1163, 190, 1162, 1463), (243, 1464, 1168, 152), (153, 1165, 1464, 243), (1165, 189, 1164, 1464), (278, 1465, 1193, 151), (152, 1168, 1465, 278), (1168, 188, 1166, 1465), (343, 1466, 1195, 150), (151, 1193, 1466, 343), (1193, 187, 1192, 1466), (404, 1467, 1197, 149), (150, 1195, 1467, 404), (1195, 186, 1194, 1467), (468, 1468, 1191, 148), (149, 1197, 1468, 468), (1197, 185, 1196, 1468), (533, 1469, 1054, 147), (148, 1191, 1469, 533), (1191, 184, 1198, 1469), (603, 1470, 738, 146), (147, 1054, 1470, 603), (1054, 183, 1053, 1470), (640, 1471, 87, 145), (146, 738, 1471, 640), (738, 182, 1055, 1471), (677, 1472, 89, 144), (145, 87, 1472, 677), (87, 181, 911, 1472), (681, 1473, 134, 143), (144, 89, 1473, 681), (89, 180, 88, 1473), (717, 1474, 136, 142), (143, 134, 1474, 717), (134, 179, 90, 1474), (754, 1475, 208, 108), (109, 173, 1475, 754), (173, 155, 172, 1475), (756, 1476, 244, 107), (108, 208, 1476, 756), (208, 154, 207, 1476), (793, 1477, 311, 106), (107, 244, 1477, 793), (244, 153, 243, 1477), (795, 1478, 373, 105), (106, 311, 1478, 795), (311, 152, 278, 1478), (797, 1479, 435, 104), (105, 373, 1479, 797), (373, 151, 343, 1479), (833, 1480, 501, 103), (104, 435, 1480, 833), (435, 150, 404, 1480), (835, 1481, 568, 102), (103, 501, 1481, 835), (501, 149, 468, 1481), (205, 1482, 604, 101), (102, 568, 1482, 205), (568, 148, 533, 1482), (240, 1483, 641, 100), (101, 604, 1483, 240), (604, 147, 603, 1483), (242, 1484, 680, 99), (100, 641, 1484, 242), (641, 146, 640, 1484), (275, 1485, 716, 98), (99, 680, 1485, 275), (680, 145, 677, 1485), (277, 1486, 718, 97), (98, 716, 1486, 277), (716, 144, 681, 1486), (308, 1487, 719, 96), (97, 718, 1487, 308), (718, 143, 717, 1487), (341, 1488, 757, 64), (65, 755, 1488, 341), (755, 109, 754, 1488), (370, 1489, 794, 63), (64, 757, 1489, 370), (757, 108, 756, 1489), (400, 1490, 796, 62), (63, 794, 1490, 400), (794, 107, 793, 1490), (403, 1491, 832, 61), (62, 796, 1491, 403), (796, 106, 795, 1491), (433, 1492, 834, 60), (61, 832, 1492, 433), (832, 105, 797, 1492), (465, 1493, 204, 59), (60, 834, 1493, 465), (834, 104, 833, 1493), (497, 1494, 206, 58), (59, 204, 1494, 497), (204, 103, 835, 1494), (500, 1495, 241, 57), (58, 206, 1495, 500), (206, 102, 205, 1495), (531, 1496, 274, 56), (57, 241, 1496, 531), (241, 101, 240, 1496), (565, 1497, 276, 55), (56, 274, 1497, 565), (274, 100, 242, 1497), (600, 1498, 307, 54), (55, 276, 1498, 600), (276, 99, 275, 1498), (637, 1499, 309, 53), (54, 307, 1499, 637), (307, 98, 277, 1499), (678, 1500, 310, 52), (53, 309, 1500, 678), (309, 97, 308, 1500), (49, 93, 1501, 43), (93, 92, 340, 1501), (369, 1502, 371, 16), (17, 342, 1502, 369), (342, 65, 341, 1502), (372, 1503, 401, 15), (16, 371, 1503, 372), (371, 64, 370, 1503), (402, 1504, 431, 14), (15, 401, 1504, 402), (401, 63, 400, 1504), (432, 1505, 434, 13), (14, 431, 1505, 432), (431, 62, 403, 1505), (464, 1506, 466, 12), (13, 434, 1506, 464), (434, 61, 433, 1506), (467, 1507, 498, 11), (12, 466, 1507, 467), (466, 60, 465, 1507), (499, 1508, 529, 10), (11, 498, 1508, 499), (498, 59, 497, 1508), (530, 1509, 532, 9), (10, 529, 1509, 530), (529, 58, 500, 1509), (564, 1510, 566, 8), (9, 532, 1510, 564), (532, 57, 531, 1510), (567, 1511, 601, 7), (8, 566, 1511, 567), (566, 56, 565, 1511), (602, 1512, 638, 6), (7, 601, 1512, 602), (601, 55, 600, 1512), (639, 1513, 679, 5), (6, 638, 1513, 639), (638, 54, 637, 1513), (135, 1514, 170, 4), (5, 679, 1514, 135), (679, 53, 678, 1514), (170, 52, 51, 1515), (1515, 51, 3, 171), (3, 51, 1516, 836), (51, 50, 137, 1516), (47, 1517, 44, 1), (2, 137, 1517, 47), (137, 50, 91, 1517), (45, 1518, 46, 0), (1, 44, 1518, 45), (44, 49, 43, 1518)])
me_nurbspath_001.use_remesh_fix_poles = True
me_nurbspath_001.use_remesh_preserve_attributes = False
me_nurbspath_001.use_mirror_vertex_groups = False
me_nurbspath_001.update()

# ---- curves / text
cu_beziercircle = bpy.data.curves.new('BezierCircle', 'CURVE')
cu_beziercircle.dimensions = '3D'
_sp = cu_beziercircle.splines.new('BEZIER'); _sp.bezier_points.add(3)
_sp.bezier_points.foreach_set('co', [-1.646, 0.7153, 0.6717, -0.9637, 1.675, 0.5722, 1.014, -0.02986, -0.1212, 0.2321, 0.4687, 1.722])
_sp.bezier_points.foreach_set('handle_left', [-1.304, -0.5014, -0.0751, -1.406, 1.614, 0.6874, 0.5627, 0.4676, -0.9344, 0.7659, 0.3503, 1.646])
_sp.bezier_points.foreach_set('handle_right', [-1.775, 1.173, 0.9525, 0.04798, 1.815, 0.3088, 1.358, -0.4099, 0.5001, -2.248, 1.019, 2.076])
for _p, _l, _r in zip(_sp.bezier_points, ['ALIGNED', 'AUTO', 'AUTO', 'ALIGNED'], ['ALIGNED', 'AUTO', 'AUTO', 'ALIGNED']): _p.handle_left_type = _l; _p.handle_right_type = _r
_sp.order_u = 0
_sp.order_v = 0
_sp.use_cyclic_u = True
cu_beziercircle.use_path = True
cu_beziercircle.use_path_clamp = True
cu_beziercircle.fill_mode = 'FULL'

# ---- objects
ob_light = bpy.data.objects.new('Light', light_light)
ob_camera = bpy.data.objects.new('Camera', cam_camera)
ob_nurbspath = bpy.data.objects.new('NurbsPath', me_nurbspath)
ob_beziercircle = bpy.data.objects.new('BezierCircle', cu_beziercircle)
ob_nurbspath_001 = bpy.data.objects.new('NurbsPath.001', me_nurbspath_001)

# ---- transforms, parenting, visibility, modifiers, constraints
ob_light.location = (4.076, 1.005, 5.904)
ob_light.rotation_euler = (0.6503, 0.05522, 1.866)
ob_light.lock_rotations_4d = False
ob_light.empty_display_type = 'ARROWS'
ob_light.color = (0.0, 0.0, 0.0, 0.0)
ob_light.lineart.crease_threshold = 0.0
ob_camera.location = (7.359, -6.926, 4.958)
ob_camera.rotation_euler = (1.109, 0.0, 0.8149)
ob_camera.lock_rotations_4d = False
ob_camera.empty_display_type = 'ARROWS'
ob_camera.color = (0.0, 0.0, 0.0, 0.0)
ob_camera.display_type = 'WIRE'
ob_camera.lineart.crease_threshold = 0.0
ob_nurbspath.location = (0.0, 0.0, 0.0)
ob_nurbspath.lineart.crease_threshold = 0.0
ob_beziercircle.location = (4.326, 3.943, -0.9982)
ob_beziercircle.scale = (0.9398, 0.9398, 0.9398)
ob_beziercircle.lineart.crease_threshold = 0.0
ob_nurbspath_001.location = (-1.249, 1.718, -0.9135)
ob_nurbspath_001.scale = (3.55, 3.55, 3.55)
ob_nurbspath_001.lineart.crease_threshold = 0.0

# ---- collection membership
col_collection.objects.link(ob_light)
col_collection.objects.link(ob_camera)
col_collection.objects.link(ob_nurbspath)
col_collection.objects.link(ob_beziercircle)
col_collection.objects.link(ob_nurbspath_001)

# ---- scene / render settings (as saved in the file)
scene.camera = ob_camera
scene.frame_start = 1; scene.frame_end = 250; scene.frame_set(11)
scene.render.engine = 'BLENDER_EEVEE_NEXT'
scene.cycles.use_denoising = False
scene.cycles.samples = 128
scene.cycles.sampling_pattern = 'TABULATED_SOBOL'
scene.cycles.use_adaptive_sampling = False
scene.cycles.use_light_tree = False
scene.view_settings.view_transform = 'Filmic'
bpy.context.view_layer.update()
